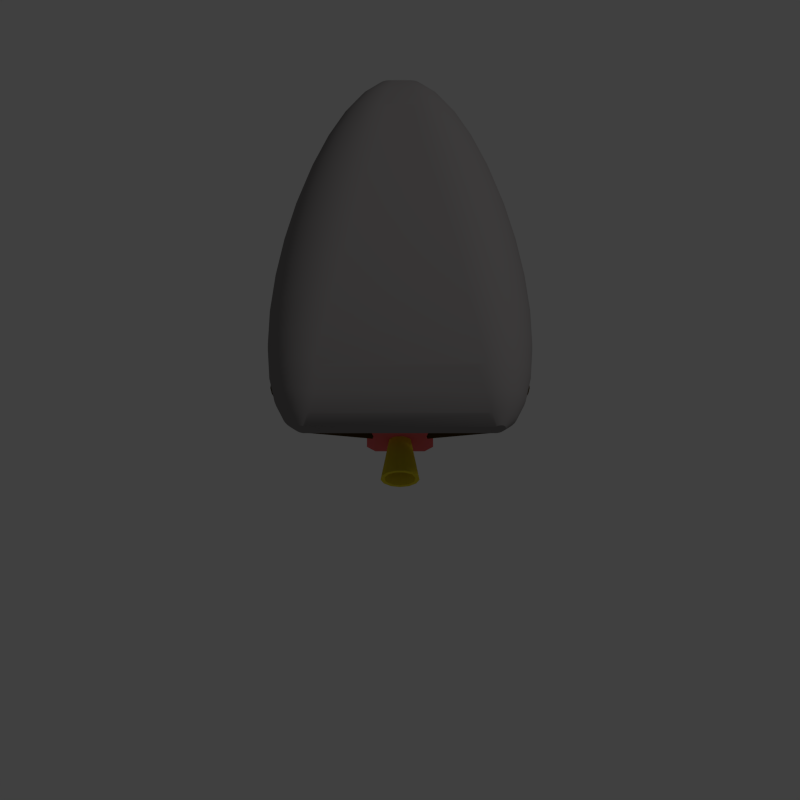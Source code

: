 # Source: blimpy.blend  (saved by Blender 2.76.0; exported with 4.5.12 LTS)
import bpy
from mathutils import Matrix  # noqa: F401  (used for matrix-valued properties, if any)

bpy.ops.wm.read_factory_settings(use_empty=True)
scene = bpy.context.scene
scene.name = 'Scene'

# ---- collections
col_collection_1 = bpy.data.collections.new('Collection 1'); scene.collection.children.link(col_collection_1)

# ---- materials (node trees are filled in below, after node groups)
mat_material_006 = bpy.data.materials.new('Material.006')
mat_material_006.alpha_threshold = 0.0
mat_material_006.use_transparent_shadow = False
mat_material_006.diffuse_color = (0.2529, 0.2385, 0.2385, 1.0)
mat_material_006.roughness = 0.5
mat_material_007 = bpy.data.materials.new('Material.007')
mat_material_007.alpha_threshold = 0.0
mat_material_007.use_transparent_shadow = False
mat_material_007.diffuse_color = (0.0578, 0.03388, 0.006852, 1.0)
mat_material_007.roughness = 0.5
mat_material_008 = bpy.data.materials.new('Material.008')
mat_material_008.alpha_threshold = 0.0
mat_material_008.use_transparent_shadow = False
mat_material_008.diffuse_color = (0.8, 0.1406, 0.1406, 1.0)
mat_material_008.roughness = 0.5
mat_material_009 = bpy.data.materials.new('Material.009')
mat_material_009.alpha_threshold = 0.0
mat_material_009.use_transparent_shadow = False
mat_material_009.diffuse_color = (0.8, 0.6591, 0.038, 1.0)
mat_material_009.roughness = 0.5

# ---- material node trees

# ---- world
world_world = bpy.data.worlds.new('World'); scene.world = world_world
world_world.color = (0.05088, 0.05088, 0.05088)
world_world.use_sun_shadow = False
world_world.sun_shadow_jitter_overblur = 0.0
world_world.cycles.sampling_method = 'MANUAL'
world_world.cycles.sample_map_resolution = 256

# ---- cameras
cam_camera = bpy.data.cameras.new('Camera')
cam_camera.type = 'ORTHO'
cam_camera.clip_end = 100.0
cam_camera.lens = 35.0
cam_camera.sensor_width = 32.0
cam_camera.sensor_height = 18.0
cam_camera.ortho_scale = 5.0
cam_camera.dof.focus_distance = 0.0
cam_camera.dof.aperture_fstop = 128.0

# ---- lights
light_lamp = bpy.data.lights.new('Lamp', 'SUN')
light_lamp.transmission_factor = 0.0
light_lamp.cutoff_distance = 30.0
light_lamp.angle = 0.1993
light_lamp.energy = 0.4
light_lamp.shadow_buffer_clip_start = 1.001
light_lamp.shadow_soft_size = 0.1
light_lamp.shadow_cascade_max_distance = 1000.0
light_lamp.cycles.use_multiple_importance_sampling = False

# ---- meshes
me_scampship = bpy.data.meshes.new('ScampShip')
me_scampship.from_pydata([(9.292, 2.683, -6.196), (10.75, 5.276, -10.08), (9.516, 2.493, -6.151), (8.942, 2.97, -6.254), (8.848, 3.047, -6.27), (12.12, 5.934, -4.33), (13.02, 7.387, -8.31), (12.03, 6.049, -4.28), (13.42, 6.824, -8.419), (12.56, 5.4, -4.561), (12.59, 5.362, -4.577), (12.7, 4.933, -4.766), (13.58, 6.186, -8.647), (12.63, 5.211, -4.652), (12.81, 4.539, -4.907), (12.3, 3.144, -5.528), (13.15, 5.07, -9.305), (12.58, 3.576, -5.316), (12.29, 3.135, -5.53), (12.23, 3.04, -5.552), (12.19, 2.965, -5.566), (11.16, 7.901, -8.757), (8.894, 6.345, -5.378), (9.019, 6.417, -5.307), (10.63, 7.593, -9.087), (9.698, 6.742, -4.809), (11.8, 7.97, -8.493), (9.567, 6.731, -4.878), (11.37, 6.48, -4.239), (12.76, 4.225, -5.079), (12.75, 4.166, -5.111), (12.74, 4.1, -5.131), (12.7, 3.865, -5.203), (13.48, 5.57, -8.958), (12.67, 3.703, -5.253), (12.6, 5.31, -4.611), (12.62, 5.253, -4.635), (11.3, 2.389, -5.785), (12.62, 4.762, -9.636), (11.41, 2.409, -5.762), (11.98, 4.693, -9.899), (12.07, 2.883, -5.595), (10.36, 5.839, -9.973), (8.493, 3.756, -6.306), (8.41, 3.907, -6.305), (8.804, 3.136, -6.274), (8.398, 4.041, -6.297), (10.2, 6.477, -9.746), (8.375, 4.288, -6.281), (8.269, 4.828, -6.145), (8.529, 5.802, -5.76), (10.38, 6.797, -4.443), (9.18, 6.511, -5.215), (9.26, 6.557, -5.163), (10.62, 6.733, -4.386), (11.12, 6.592, -4.263), (10.85, 2.295, -5.887), (10.48, 2.217, -5.959), (9.651, 2.423, -6.124), (8.428, 5.546, -5.909), (10.29, 7.093, -9.435), (8.44, 5.599, -5.891), (8.451, 5.688, -5.841), (8.405, 5.442, -5.943), (12.45, 7.789, -8.336), (11.25, 6.557, -4.231), (11.32, 4.874, -10.06), (9.576, 2.442, -6.139), (8.484, 5.737, -5.807), (9.287, 3.12, -14.18), (10.4, 4.5, -13.11), (9.2, 3.138, -14.23), (9.917, 4.983, -13.23), (8.552, 3.269, -14.55), (10.63, 2.036, -16.2), (12.46, 4.421, -15.25), (12.35, 4.07, -14.66), (10.68, 2.265, -16.71), (10.19, 3.366, -17.63), (11.53, 5.887, -16.21), (12.02, 5.405, -16.09), (9.487, 3.366, -18.0), (8.035, 3.366, -15.06), (9.589, 5.497, -13.57), (7.915, 3.366, -15.18), (10.52, 2.864, -17.35), (12.34, 4.89, -15.75), (10.57, 2.769, -17.3), (8.338, 3.366, -14.76), (7.938, 3.366, -17.97), (10.38, 6.478, -15.75), (8.117, 3.366, -18.01), (10.95, 6.264, -16.09), (8.841, 3.366, -18.11), (7.816, 3.366, -17.85), (9.9, 6.497, -15.25), (7.464, 3.366, -17.5), (7.335, 3.366, -16.99), (9.579, 6.317, -14.66), (10.98, 4.123, -13.23), (10.4, 2.624, -14.54), (11.55, 3.909, -13.57), (9.973, 2.901, -14.18), (10.29, 3.306, -17.6), (10.25, 3.366, -17.6), (10.6, 2.701, -17.21), (10.7, 2.5, -16.92), (10.69, 2.314, -16.82), (10.47, 2.55, -14.67), (10.44, 2.584, -14.59), (10.57, 2.131, -15.53), (12.03, 3.89, -14.07), (10.43, 2.599, -14.58), (7.448, 3.366, -16.0), (7.329, 3.366, -16.62), (9.47, 5.966, -14.07), (7.829, 3.366, -15.33), (8.646, 3.366, -18.14), (10.56, 2.147, -15.41), (10.51, 2.5, -14.79), (9.793, 3.098, -14.1), (9.38, 3.116, -14.17), (7.292, 3.366, -16.82), (-9.68, 7.414, -6.119), (-10.38, 9.991, -10.17), (-9.218, 7.565, -6.171), (-10.03, 7.28, -6.05), (-10.05, 11.73, -4.139), (-10.45, 13.2, -8.616), (-10.14, 11.74, -4.126), (-10.04, 11.72, -4.142), (-9.762, 13.11, -8.712), (-9.213, 11.62, -4.267), (-9.126, 11.58, -4.311), (-8.444, 11.23, -4.656), (-9.177, 12.79, -8.911), (-7.918, 10.5, -5.262), (-7.767, 9.855, -5.671), (-8.631, 11.68, -9.488), (-12.19, 11.51, -9.297), (-12.46, 9.647, -5.163), (-12.07, 12.14, -9.007), (-12.48, 9.529, -5.204), (-12.24, 10.49, -4.838), (-11.69, 12.67, -8.776), (-12.32, 10.39, -4.889), (-10.94, 11.58, -4.244), (-8.307, 11.07, -4.815), (-8.093, 10.81, -5.062), (-8.024, 10.72, -5.12), (-8.78, 12.29, -9.184), (-7.946, 10.62, -5.186), (-7.921, 9.016, -6.02), (-9.128, 10.52, -10.01), (-8.753, 11.06, -9.778), (-7.997, 8.895, -6.055), (-7.797, 9.723, -5.75), (-11.06, 10.08, -10.07), (-10.1, 7.286, -6.035), (-10.96, 7.368, -5.864), (-11.65, 10.4, -9.875), (-11.02, 7.405, -5.853), (-11.76, 7.878, -5.706), (-12.42, 9.263, -5.322), (-12.38, 9.058, -5.369), (-12.32, 8.74, -5.441), (-11.82, 11.09, -4.535), (-12.33, 10.33, -4.924), (-12.38, 10.08, -5.011), (-11.79, 11.11, -4.528), (-11.59, 11.25, -4.482), (-11.15, 11.51, -4.303), (-8.293, 8.424, -6.192), (-8.394, 8.229, -6.205), (-7.812, 9.661, -5.787), (-7.822, 9.618, -5.813), (-7.83, 9.571, -5.829), (-9.043, 7.666, -6.184), (-12.29, 8.635, -5.466), (-12.04, 10.91, -9.602), (-12.24, 8.555, -5.495), (-11.94, 8.142, -5.646), (-11.8, 7.943, -5.698), (-11.12, 13.05, -8.639), (-11.09, 11.54, -4.277), (-11.05, 11.56, -4.26), (-9.124, 7.595, -6.181), (-9.698, 10.15, -10.15), (-9.148, 7.588, -6.179), (-9.337, 3.279, -16.13), (-9.093, 3.274, -16.1), (-10.0, 9.006, -13.14), (-9.741, 3.287, -16.18), (-10.68, 8.958, -13.26), (-7.44, 3.366, -18.04), (-8.541, 10.33, -15.36), (-8.36, 10.06, -14.74), (-7.513, 3.366, -18.41), (-9.108, 3.366, -19.73), (-9.562, 10.6, -16.22), (-8.775, 3.366, -19.68), (-10.25, 10.55, -16.35), (-10.1, 3.366, -16.37), (-11.28, 9.035, -13.61), (-10.3, 3.366, -16.51), (-10.1, 3.365, -16.37), (-8.963, 10.52, -15.88), (-7.935, 3.366, -19.29), (-8.191, 3.366, -19.45), (-10.18, 3.366, -19.19), (-11.46, 10.13, -15.88), (-10.04, 3.366, -19.31), (-10.26, 3.234, -19.18), (-9.445, 3.366, -19.63), (-10.91, 10.39, -16.22), (-10.4, 3.033, -18.99), (-11.8, 9.817, -15.36), (-10.55, 2.797, -18.77), (-10.61, 2.744, -18.41), (-11.89, 9.5, -14.74), (-9.336, 9.172, -13.26), (-8.133, 3.366, -16.52), (-8.79, 9.43, -13.61), (-8.463, 3.366, -16.25), (-8.474, 3.366, -19.64), (-7.572, 3.366, -18.72), (-7.766, 3.366, -19.02), (-7.92, 3.366, -16.69), (-7.773, 3.366, -16.95), (-7.509, 3.366, -17.63), (-8.448, 9.741, -14.13), (-10.59, 2.954, -17.29), (-11.71, 9.225, -14.13), (-10.63, 2.81, -17.75), (-10.43, 3.311, -16.75), (-9.743, 3.366, -19.55), (-7.562, 3.366, -17.32), (-8.505, 3.366, -16.23), (-8.854, 3.311, -16.16), (-10.67, 2.699, -18.11), (-10.41, 3.366, -16.67), (8.942, -2.97, -6.254), (10.75, -5.276, -10.08), (8.848, -3.047, -6.27), (9.292, -2.683, -6.196), (9.516, -2.493, -6.151), (13.02, -7.387, -8.31), (12.12, -5.934, -4.33), (12.03, -6.049, -4.28), (13.42, -6.824, -8.419), (12.56, -5.4, -4.561), (12.59, -5.362, -4.577), (12.7, -4.933, -4.766), (13.58, -6.186, -8.647), (12.81, -4.539, -4.907), (12.63, -5.211, -4.652), (13.15, -5.07, -9.305), (12.29, -3.135, -5.53), (12.3, -3.144, -5.528), (12.23, -3.04, -5.552), (12.19, -2.965, -5.566), (12.58, -3.576, -5.316), (8.894, -6.345, -5.378), (11.16, -7.901, -8.757), (9.019, -6.417, -5.307), (10.63, -7.593, -9.087), (9.698, -6.742, -4.809), (9.567, -6.731, -4.878), (11.8, -7.97, -8.493), (11.37, -6.48, -4.239), (12.74, -4.1, -5.131), (12.7, -3.865, -5.203), (12.75, -4.166, -5.111), (12.76, -4.225, -5.079), (13.48, -5.57, -8.958), (12.67, -3.703, -5.253), (12.62, -5.253, -4.635), (12.6, -5.31, -4.611), (12.62, -4.762, -9.636), (11.3, -2.389, -5.785), (11.41, -2.409, -5.762), (11.98, -4.693, -9.899), (12.07, -2.883, -5.595), (8.493, -3.756, -6.306), (10.36, -5.839, -9.973), (8.41, -3.907, -6.305), (8.804, -3.136, -6.274), (8.398, -4.041, -6.297), (10.2, -6.477, -9.746), (8.375, -4.288, -6.281), (8.269, -4.828, -6.145), (8.529, -5.802, -5.76), (10.38, -6.797, -4.443), (9.26, -6.557, -5.163), (9.18, -6.511, -5.215), (10.62, -6.733, -4.386), (11.12, -6.592, -4.263), (10.85, -2.295, -5.887), (10.48, -2.217, -5.959), (9.651, -2.423, -6.124), (10.29, -7.093, -9.435), (8.428, -5.546, -5.909), (8.44, -5.599, -5.891), (8.451, -5.688, -5.841), (8.405, -5.442, -5.943), (12.45, -7.789, -8.336), (11.25, -6.557, -4.231), (11.32, -4.874, -10.06), (9.576, -2.442, -6.139), (8.484, -5.737, -5.807), (9.287, -3.12, -14.18), (9.2, -3.138, -14.23), (10.4, -4.5, -13.11), (9.917, -4.983, -13.23), (8.552, -3.269, -14.55), (12.46, -4.421, -15.25), (10.63, -2.036, -16.2), (12.35, -4.07, -14.66), (10.68, -2.265, -16.71), (11.53, -5.887, -16.21), (10.19, -3.366, -17.63), (12.02, -5.405, -16.09), (9.487, -3.366, -18.0), (8.035, -3.366, -15.06), (7.915, -3.366, -15.18), (9.589, -5.497, -13.57), (10.52, -2.864, -17.35), (10.57, -2.769, -17.3), (12.34, -4.89, -15.75), (8.338, -3.366, -14.76), (7.938, -3.366, -17.97), (8.117, -3.366, -18.01), (10.38, -6.478, -15.75), (10.95, -6.264, -16.09), (8.841, -3.366, -18.11), (7.816, -3.366, -17.85), (9.9, -6.497, -15.25), (7.464, -3.366, -17.5), (7.335, -3.366, -16.99), (9.579, -6.317, -14.66), (10.4, -2.624, -14.54), (10.98, -4.123, -13.23), (11.55, -3.909, -13.57), (9.973, -2.901, -14.18), (10.29, -3.306, -17.6), (10.25, -3.366, -17.6), (10.7, -2.5, -16.92), (10.69, -2.314, -16.82), (10.6, -2.701, -17.21), (10.47, -2.55, -14.67), (10.44, -2.584, -14.59), (10.57, -2.131, -15.53), (12.03, -3.89, -14.07), (10.43, -2.599, -14.58), (7.448, -3.366, -16.0), (7.329, -3.366, -16.62), (9.47, -5.966, -14.07), (7.829, -3.366, -15.33), (8.646, -3.366, -18.14), (10.56, -2.147, -15.41), (10.51, -2.5, -14.79), (9.793, -3.098, -14.1), (9.38, -3.116, -14.17), (7.292, -3.366, -16.82), (-9.68, -7.414, -6.119), (-10.38, -9.991, -10.17), (-10.03, -7.28, -6.05), (-9.218, -7.565, -6.171), (-10.45, -13.2, -8.616), (-10.05, -11.73, -4.139), (-10.14, -11.74, -4.126), (-10.04, -11.72, -4.142), (-9.762, -13.11, -8.712), (-9.213, -11.62, -4.267), (-9.126, -11.58, -4.311), (-9.177, -12.79, -8.911), (-8.444, -11.23, -4.656), (-7.918, -10.5, -5.262), (-8.631, -11.68, -9.488), (-7.767, -9.855, -5.671), (-12.19, -11.51, -9.297), (-12.46, -9.647, -5.163), (-12.48, -9.529, -5.204), (-12.07, -12.14, -9.007), (-12.24, -10.49, -4.838), (-12.32, -10.39, -4.889), (-11.69, -12.67, -8.776), (-10.94, -11.58, -4.244), (-8.093, -10.81, -5.062), (-8.024, -10.72, -5.12), (-8.307, -11.07, -4.815), (-8.78, -12.29, -9.184), (-7.946, -10.62, -5.186), (-7.921, -9.016, -6.02), (-9.128, -10.52, -10.01), (-7.997, -8.895, -6.055), (-8.753, -11.06, -9.778), (-7.797, -9.723, -5.75), (-11.06, -10.08, -10.07), (-10.96, -7.368, -5.864), (-10.1, -7.286, -6.035), (-11.65, -10.4, -9.875), (-11.02, -7.405, -5.853), (-11.76, -7.878, -5.706), (-12.42, -9.263, -5.322), (-12.38, -9.058, -5.369), (-12.32, -8.74, -5.441), (-11.82, -11.09, -4.535), (-12.33, -10.33, -4.924), (-12.38, -10.08, -5.011), (-11.79, -11.11, -4.528), (-11.59, -11.25, -4.482), (-11.15, -11.51, -4.303), (-8.293, -8.424, -6.192), (-8.394, -8.229, -6.205), (-7.812, -9.661, -5.787), (-7.83, -9.571, -5.829), (-7.822, -9.618, -5.813), (-9.043, -7.666, -6.184), (-12.29, -8.635, -5.466), (-12.24, -8.555, -5.495), (-12.04, -10.91, -9.602), (-11.94, -8.142, -5.646), (-11.8, -7.943, -5.698), (-11.09, -11.54, -4.277), (-11.12, -13.05, -8.639), (-11.05, -11.56, -4.26), (-9.124, -7.595, -6.181), (-9.698, -10.15, -10.15), (-9.148, -7.588, -6.179), (-9.337, -3.279, -16.13), (-10.0, -9.006, -13.14), (-9.093, -3.274, -16.1), (-9.741, -3.287, -16.18), (-10.68, -8.958, -13.26), (-8.541, -10.33, -15.36), (-7.44, -3.366, -18.04), (-8.36, -10.06, -14.74), (-7.513, -3.366, -18.41), (-9.562, -10.6, -16.22), (-9.108, -3.366, -19.73), (-8.775, -3.366, -19.68), (-10.25, -10.55, -16.35), (-10.1, -3.366, -16.37), (-11.28, -9.035, -13.61), (-10.1, -3.365, -16.37), (-10.3, -3.366, -16.51), (-8.963, -10.52, -15.88), (-8.191, -3.366, -19.45), (-7.935, -3.366, -19.29), (-10.18, -3.366, -19.19), (-11.46, -10.13, -15.88), (-10.26, -3.234, -19.18), (-10.04, -3.366, -19.31), (-9.445, -3.366, -19.63), (-10.91, -10.39, -16.22), (-10.4, -3.033, -18.99), (-11.8, -9.817, -15.36), (-10.55, -2.797, -18.77), (-10.61, -2.744, -18.41), (-11.89, -9.5, -14.74), (-9.336, -9.172, -13.26), (-8.133, -3.366, -16.52), (-8.463, -3.366, -16.25), (-8.79, -9.43, -13.61), (-8.474, -3.366, -19.64), (-7.572, -3.366, -18.72), (-7.766, -3.366, -19.02), (-7.92, -3.366, -16.69), (-7.773, -3.366, -16.95), (-7.509, -3.366, -17.63), (-8.448, -9.741, -14.13), (-10.59, -2.954, -17.29), (-10.63, -2.81, -17.75), (-11.71, -9.225, -14.13), (-10.43, -3.311, -16.75), (-9.743, -3.366, -19.55), (-7.562, -3.366, -17.32), (-8.505, -3.366, -16.23), (-8.854, -3.311, -16.16), (-10.67, -2.699, -18.11), (-10.41, -3.366, -16.67), (-10.62, -0.5344, -19.95), (-14.77, 1.809e-15, -21.3), (-10.61, 1.299e-15, -20.08), (-14.79, -0.9294, -21.07), (-15.11, 0.4786, -17.37), (-10.81, -0.2752, -17.82), (-10.81, 0.2752, -17.82), (-15.11, -0.4786, -17.37), (-10.62, 0.5344, -19.95), (-14.79, 0.9294, -21.07), (-14.92, -1.985, -19.55), (-10.74, -1.075, -18.53), (-15.0, -1.87, -18.6), (-10.7, -1.142, -19.08), (-14.92, 1.985, -19.55), (-10.74, 1.075, -18.53), (-10.7, 1.142, -19.08), (-15.0, 1.87, -18.6), (-14.89, 1.455, -19.97), (-14.96, 1.584, -19.08), (-14.83, 0.865, -20.65), (-14.84, 1.646, -20.44), (-14.8, 1.813e-15, -20.9), (-14.83, -0.865, -20.65), (-14.84, -1.646, -20.44), (-14.89, -1.455, -19.97), (-15.03, 1.209, -18.26), (-15.07, 1.326, -17.82), (-15.08, 0.4508, -17.78), (-15.08, -0.4508, -17.78), (-15.07, -1.326, -17.82), (-15.03, -1.209, -18.26), (-14.96, -1.584, -19.08), (-10.78, -0.7626, -18.08), (-10.65, -0.9464, -19.59), (-10.65, 0.9464, -19.59), (-10.78, 0.7626, -18.08), (-10.64, -0.4974, -19.71), (-10.63, 1.302e-15, -19.85), (-10.79, 0.2592, -18.06), (-10.79, -0.2592, -18.06), (-10.64, 0.4974, -19.71), (-10.68, -0.8369, -19.32), (-10.72, -0.9106, -18.81), (-10.68, 0.8369, -19.32), (-10.72, 0.9106, -18.81), (-10.76, -0.6953, -18.34), (-10.76, 0.6953, -18.34), (10.49, 2.5, -14.57), (10.49, -2.5, -14.57), (10.93, 2.5, -19.55), (10.93, -2.5, -19.55), (9.669, 2.933, -13.78), (10.43, 3.366, -19.6), (-9.993, 3.366, -21.38), (-10.43, 3.366, -16.4), (-10.49, 2.5, -21.43), (-9.669, 2.933, -22.22), (-9.918, 2.5, -22.25), (-10.49, -2.5, -21.43), (-10.93, -2.5, -16.45), (-9.993, -3.366, -21.38), (-10.43, -3.366, -16.4), (-9.669, -2.933, -22.22), (-10.26, 2.933, -15.52), (10.5, 2.5, -20.46), (10.5, -2.5, -20.46), (10.26, -2.933, -20.48), (10.43, -3.366, -19.6), (9.669, -2.933, -13.78), (-10.93, 2.5, -16.45), (-10.26, -2.933, -15.52), (-10.5, -2.5, -15.54), (-9.918, -2.5, -22.25), (10.26, 2.933, -20.48), (9.918, 2.5, -13.75), (9.918, -2.5, -13.75), (-10.5, 2.5, -15.54), (-20.3, -9.905, -0.7157), (-20.26, -10.05, -0.7317), (-20.34, -9.764, -0.6684), (-10.96, 12.07, 3.789), (-6.948, 12.44, 3.197), (-10.79, 12.74, 2.832), (4.236, 3.944, 6.847), (4.581, 5.325, 6.697), (6.123e-16, 5.0, 7.0), (-8.288, 7.066, -6.395), (-11.98, 7.986, -5.663), (-7.659, 9.59, 5.842), (-3.263, 9.961, 5.539), (-7.378, 10.71, 5.174), (0.6888, -7.763, 6.395), (4.91, -6.646, 6.255), (4.581, -5.325, 6.697), (9.437, -7.545, -4.279), (9.197, -6.581, -5.174), (12.78, -5.244, -4.582), (-15.14, -8.775, -4.684), (-14.91, -9.72, -4.582), (-17.47, -10.11, -3.424), (15.81, -3.896, -3.789), (15.98, -4.602, -3.134), (12.99, -6.097, -3.789), (15.81, 3.896, -3.789), (17.99, 1.982, -3.197), (15.6, 3.073, -4.279), (-17.47, -10.11, 3.424), (-14.91, -9.72, 4.582), (-15.14, -8.775, 4.684), (12.99, 6.097, -3.789), (12.78, 5.244, -4.582), (-14.48, -11.45, -3.789), (-10.96, -12.07, -3.789), (-14.3, -12.15, -3.134), (-19.49, -9.395, -2.116), (-17.82, -8.694, -3.424), (-19.38, -9.832, -2.163), (-20.26, -10.05, 0.7317), (-20.19, -10.34, 0.6684), (-20.23, -10.2, 0.7157), (-19.07, -11.07, 1.75), (-17.3, -10.78, 3.197), (-19.17, -10.69, 1.976), (15.38, -2.169, -4.582), (15.14, -1.225, -4.684), (-2.802, -11.81, -3.424), (-2.661, -12.37, -2.116), (-6.816, -12.97, -1.976), (13.16, -6.773, -2.832), (9.628, -8.307, -3.197), (-20.23, -10.2, -0.7157), (-20.19, -10.34, -0.6684), (-7.378, -10.71, 5.174), (-3.263, -9.961, 5.539), (-7.659, -9.59, 5.842), (-19.07, 11.07, 1.75), (-17.15, 11.4, 2.832), (-18.99, 11.39, 1.447), (-7.966, 8.356, -6.255), (-11.98, -7.986, -5.663), (-15.14, 8.775, -4.684), (4.236, -3.944, -6.847), (6.123e-16, 5.0, -7.0), (4.236, 3.944, -6.847), (-6.123e-16, -5.0, -7.0), (-8.288, -7.066, -6.395), (-4.236, -6.056, -6.847), (-7.966, -8.356, -6.255), (-17.82, 8.694, 3.424), (-15.14, 8.775, 4.684), (-17.65, 9.4, 3.5), (-3.892, -7.438, -6.697), (18.45, 3.83, -1.082), (19.88, 2.164, -0.6684), (18.38, 3.541, -1.75), (4.236, -3.944, 6.847), (-6.123e-16, -5.0, 7.0), (15.38, 2.169, -4.582), (15.98, -4.602, 3.134), (18.14, -2.596, 2.832), (15.81, -3.896, 3.789), (17.99, 1.982, 3.197), (19.59, 1.022, 1.976), (18.14, 2.596, 2.832), (1.684, -11.75, 0.7317), (5.884, -10.55, 0.7157), (5.812, -10.26, 2.116), (5.467, -8.881, 4.582), (9.437, -7.545, 4.279), (9.197, -6.581, 5.174), (-19.59, -8.978, 1.976), (-19.49, 9.395, 2.116), (-19.59, 8.978, 1.976), (-19.49, -9.395, 2.116), (-17.47, 10.11, 3.424), (-14.91, 9.72, 4.582), (-17.3, 10.78, 3.197), (-19.59, -8.978, -1.976), (-11.69, -9.129, 5.539), (-11.98, -7.986, 5.663), (0.9954, -8.992, 5.663), (17.82, 1.306, -3.424), (13.16, 6.773, 2.832), (16.22, 5.547, 1.447), (13.28, 7.24, 1.75), (-20.13, -10.58, 0.4896), (-18.99, -11.39, 1.447), (-20.16, -10.47, 0.592), (-14.68, 10.62, -4.279), (-20.16, -10.47, -0.592), (-18.99, -11.39, -1.447), (-20.13, -10.58, -0.4896), (4.581, -5.325, -6.697), (4.91, -6.646, -6.255), (0.6888, -7.763, -6.395), (-19.38, -9.832, 2.163), (16.12, -5.16, -2.342), (-3.892, -7.438, 6.697), (0.3521, -6.412, 6.847), (-2.589, -12.66, -0.7157), (-3.892, 7.438, -6.697), (-4.236, 6.056, -6.847), (9.759, 8.835, -1.976), (13.34, 7.479, -0.592), (13.28, 7.24, -1.75), (19.83, 1.986, -1.082), (19.77, 1.728, -1.447), (17.82, 1.306, 3.424), (15.38, 2.169, 4.582), (-11.42, -10.22, 5.174), (-3.005, -10.99, 4.582), (1.258, -10.05, 4.684), (-10.96, -12.07, 3.789), (-11.17, -11.22, 4.582), (-10.79, -12.74, -2.832), (-20.09, -10.76, 0.07648), (-18.86, -11.92, 0.2261), (-20.1, -10.73, 0.2261), (-7.659, -9.59, -5.842), (-17.65, 9.4, -3.5), (-17.82, 8.694, -3.424), (-11.42, 10.22, 5.174), (-14.68, 10.62, 4.279), (-11.17, 11.22, 4.582), (-20.3, -9.905, 0.7157), (-20.34, -9.764, 0.6684), (-3.005, 10.99, 4.582), (-19.27, -10.27, 2.116), (-17.65, -9.4, 3.5), (-8.288, 7.066, 6.395), (-4.236, -6.056, 6.847), (-4.236, 6.056, 6.847), (-8.288, -7.066, 6.395), (-7.966, -8.356, 6.255), (-3.563, 8.758, 6.255), (-16.91, -12.34, 1.75), (-14.06, -13.1, 1.447), (-14.16, -12.71, 2.342), (0.3521, 6.412, -6.847), (0.6888, 7.763, 6.395), (0.9954, 8.992, 5.663), (-7.659, 9.59, -5.842), (-15.38, -7.831, -4.582), (-7.378, 10.71, -5.174), (-17.65, -9.4, -3.5), (-3.563, -8.758, -6.255), (-20.34, 9.764, -0.6684), (-20.19, 10.34, -0.6684), (-20.26, 10.05, -0.7317), (5.671, -9.697, -3.424), (9.759, -8.835, -1.976), (5.812, -10.26, -2.116), (5.21, -7.849, -5.539), (0.9954, -8.992, -5.663), (-14.68, -10.62, -4.279), (1.611, -11.46, -2.163), (0.3521, -6.412, -6.847), (20.37, 0.3648, -0.592), (19.69, 1.402, -1.75), (18.38, -3.541, -1.75), (9.759, 8.835, 1.976), (9.826, 9.104, 0.6684), (5.884, 10.55, 0.7157), (-7.966, 8.356, 6.255), (-11.69, 9.129, 5.539), (5.467, 8.881, 4.582), (5.671, 9.697, 3.424), (1.258, 10.05, 4.684), (0.3521, 6.412, 6.847), (12.26, -3.156, 5.539), (15.14, -1.225, 4.684), (11.98, -2.014, 5.663), (19.49, -0.6047, 2.116), (19.49, 0.6047, 2.116), (19.59, -1.022, 1.976), (20.42, -0.5623, 0.3658), (20.43, 0.6227, 0.2261), (20.42, 0.5623, 0.3658), (20.43, -0.6227, 0.2261), (18.38, -3.541, 1.75), (19.83, -1.986, 1.082), (19.77, -1.728, 1.447), (17.99, -1.982, 3.197), (17.82, -1.306, 3.424), (1.611, -11.46, 2.163), (18.45, -3.83, 1.082), (19.9, -2.256, 0.2261), (19.88, -2.164, 0.6684), (16.22, -5.547, -1.447), (13.28, -7.24, -1.75), (12.78, -5.244, 4.582), (12.53, -4.249, 5.174), (-10.79, -12.74, 2.832), (-6.948, -12.44, 3.197), (5.21, -7.849, 5.539), (-2.589, -12.66, 0.7157), (-2.661, -12.37, 2.116), (-2.802, -11.81, 3.424), (5.884, -10.55, -0.7157), (1.684, -11.75, -0.7317), (9.628, -8.307, 3.197), (13.16, -6.773, 2.832), (-14.02, -13.3, 0.4896), (-10.61, -13.45, 0.592), (-10.67, -13.21, 1.75), (-7.138, -11.68, 4.279), (-14.68, -10.62, 4.279), (-19.27, 10.27, 2.116), (-14.3, -12.15, 3.134), (-17.02, -11.92, 2.342), (-16.84, -12.63, 1.082), (-20.11, -10.67, -0.3658), (-18.93, -11.65, -1.082), (-20.1, -10.73, -0.2261), (-19.27, -10.27, -2.116), (-19.49, 9.395, -2.116), (-19.59, 8.978, -1.976), (-10.96, 12.07, -3.789), (-6.948, 12.44, -3.197), (-7.138, 11.68, -4.279), (-20.3, 9.905, -0.7157), (15.98, 4.602, 3.134), (16.12, 5.16, 2.342), (12.99, 6.097, 3.789), (4.91, 6.646, 6.255), (-19.38, 9.832, 2.163), (-11.98, 7.986, 5.663), (-3.563, -8.758, 6.255), (-10.79, 12.74, -2.832), (-6.816, 12.97, -1.976), (20.44, -0.6535, 0.07648), (20.44, 0.6535, -0.07648), (20.44, 0.6535, 0.07648), (20.44, -0.6535, -0.07648), (-14.91, 9.72, -4.582), (-17.3, -10.78, -3.197), (-18.99, 11.39, -1.447), (-17.15, 11.4, -2.832), (-19.07, 11.07, -1.75), (-19.17, 10.69, -1.976), (-17.3, 10.78, -3.197), (-19.27, 10.27, -2.116), (-3.263, -9.961, -5.539), (-7.378, -10.71, -5.174), (-6.749, -13.24, 0.6684), (-7.138, -11.68, -4.279), (-3.005, -10.99, -4.582), (-6.948, -12.44, -3.197), (-20.09, -10.76, -0.07648), (-18.86, -11.92, -0.2261), (8.288, -2.934, -6.395), (11.98, -2.014, -5.663), (19.83, -1.986, -1.082), (19.88, -2.164, -0.6684), (15.14, 1.225, -4.684), (11.98, 2.014, -5.663), (17.82, -1.306, -3.424), (16.22, 5.547, -1.447), (16.12, 5.16, -2.342), (15.98, 4.602, -3.134), (19.88, 2.164, 0.6684), (19.9, 2.256, 0.2261), (18.45, 3.83, 1.082), (16.22, -5.547, 1.447), (8.288, -2.934, 6.395), (8.288, 2.934, 6.395), (13.34, -7.479, -0.592), (18.28, -3.124, 2.342), (19.69, 1.402, 1.75), (19.77, 1.728, 1.447), (9.759, -8.835, 1.976), (13.34, -7.479, 0.592), (13.28, -7.24, 1.75), (16.27, -5.744, -0.4896), (17.99, -1.982, -3.197), (15.6, -3.073, -4.279), (5.671, -9.697, 3.424), (8.917, -5.457, 5.842), (1.467, -10.88, 3.5), (9.826, -9.104, -0.6684), (9.826, -9.104, 0.6684), (-14.48, -11.45, 3.789), (-14.16, -12.71, -2.342), (-17.02, -11.92, -2.342), (-16.84, -12.63, -1.082), (-18.88, -11.83, -0.6684), (-20.16, 10.47, -0.592), (-20.37, -9.635, -0.592), (-20.37, 9.635, -0.592), (-20.4, -9.525, -0.4896), (-20.4, 9.525, -0.4896), (1.611, 11.46, -2.163), (5.671, 9.697, -3.424), (1.467, 10.88, -3.5), (-3.892, 7.438, 6.697), (-7.138, 11.68, 4.279), (-14.48, 11.45, 3.789), (8.917, 5.457, 5.842), (-10.61, 13.45, -0.592), (-6.749, 13.24, -0.6684), (-10.67, 13.21, -1.75), (-2.589, 12.66, -0.7157), (-2.661, 12.37, -2.116), (13.34, 7.479, 0.592), (15.6, 3.073, 4.279), (15.81, 3.896, 3.789), (5.21, 7.849, 5.539), (8.609, -4.224, 6.255), (-14.48, 11.45, -3.789), (-6.816, 12.97, 1.976), (-6.749, 13.24, 0.6684), (-10.67, 13.21, 1.75), (-15.38, 7.831, -4.582), (-20.43, 9.377, -0.2261), (-20.19, 10.34, 0.6684), (-20.43, 9.377, 0.2261), (-14.3, 12.15, -3.134), (-20.43, -9.377, 0.2261), (-20.43, -9.377, -0.2261), (-20.44, -9.346, -0.07648), (-20.44, 9.346, -0.07648), (-19.38, 9.832, -2.163), (-6.749, -13.24, -0.6684), (-10.67, -13.21, -1.75), (9.197, 6.581, -5.174), (5.21, 7.849, -5.539), (8.288, 2.934, -6.395), (4.581, 5.325, -6.697), (13.16, 6.773, -2.832), (19.9, 2.256, -0.2261), (20.43, 0.6227, -0.2261), (20.42, 0.5623, -0.3658), (20.4, 0.4751, -0.4896), (18.45, -3.83, -1.082), (12.99, -6.097, 3.789), (12.26, 3.156, 5.539), (8.609, 4.224, 6.255), (11.98, 2.014, 5.663), (15.38, -2.169, 4.582), (15.6, -3.073, 4.279), (19.69, -1.402, 1.75), (16.12, -5.16, 2.342), (20.4, -0.4751, 0.4896), (20.4, 0.4751, 0.4896), (16.27, 5.744, 0.4896), (18.38, 3.541, 1.75), (1.258, -10.05, -4.684), (1.467, -10.88, -3.5), (-14.06, -13.1, -1.447), (-16.8, -12.78, 0.3658), (-16.8, -12.78, -0.3658), (-14.02, -13.3, -0.4896), (-20.11, -10.67, 0.3658), (-18.93, -11.65, 1.082), (-19.17, -10.69, -1.976), (-20.34, 9.764, 0.6684), (-3.263, 9.961, -5.539), (-3.563, 8.758, -6.255), (-15.38, 7.831, 4.582), (-17.82, -8.694, 3.424), (9.197, 6.581, 5.174), (12.78, 5.244, 4.582), (9.437, 7.545, 4.279), (1.684, 11.75, -0.7317), (9.826, 9.104, -0.6684), (18.49, 3.978, 0.3658), (5.884, 10.55, -0.7157), (16.27, 5.744, -0.4896), (-2.802, 11.81, 3.424), (1.467, 10.88, 3.5), (-2.661, 12.37, 2.116), (19.83, 1.986, 1.082), (-20.16, 10.47, 0.592), (-17.47, 10.11, -3.424), (-20.44, 9.346, 0.07648), (-20.23, 10.2, -0.7157), (-20.44, -9.346, 0.07648), (0.6888, 7.763, -6.395), (18.28, 3.124, -2.342), (18.14, 2.596, -2.832), (20.43, -0.6227, -0.2261), (15.14, 1.225, 4.684), (16.27, -5.744, 0.4896), (18.49, -3.978, 0.3658), (5.467, -8.881, -4.582), (18.28, -3.124, -2.342), (-6.816, -12.97, 1.976), (-18.88, -11.83, 0.6684), (-16.91, -12.34, -1.75), (-19.07, -11.07, -1.75), (-17.15, -11.4, -2.832), (-20.42, -9.438, 0.3658), (-14.3, 12.15, 3.134), (-14.16, 12.71, 2.342), (-16.91, 12.34, 1.75), (-20.37, -9.635, 0.592), (-20.37, 9.635, 0.592), (-14.06, 13.1, 1.447), (-3.005, 10.99, -4.582), (-2.802, 11.81, -3.424), (-15.38, -7.831, 4.582), (5.812, 10.26, 2.116), (1.611, 11.46, 2.163), (9.628, 8.307, 3.197), (9.437, 7.545, -4.279), (5.467, 8.881, -4.582), (5.812, 10.26, -2.116), (12.53, 4.249, 5.174), (1.684, 11.75, 0.7317), (-2.589, 12.66, 0.7157), (-14.02, 13.3, -0.4896), (-20.42, -9.438, -0.3658), (-20.42, 9.438, -0.3658), (-16.84, 12.63, 1.082), (-18.93, 11.65, 1.082), (-10.61, -13.45, -0.592), (4.91, 6.646, -6.255), (1.258, 10.05, -4.684), (0.9954, 8.992, -5.663), (20.42, -0.5623, -0.3658), (19.59, 1.022, -1.976), (20.4, -0.4751, -0.4896), (19.77, -1.728, -1.447), (18.49, -3.978, -0.3658), (19.9, -2.256, -0.2261), (20.37, -0.3648, 0.592), (20.34, -0.2362, 0.6684), (20.37, 0.3648, 0.592), (18.49, 3.978, -0.3658), (19.69, -1.402, -1.75), (18.14, -2.596, -2.832), (-17.15, -11.4, 2.832), (-16.8, 12.78, -0.3658), (-16.84, 12.63, -1.082), (-20.1, 10.73, -0.2261), (-18.88, 11.83, -0.6684), (-18.93, 11.65, -1.082), (-20.4, 9.525, 0.4896), (-20.42, 9.438, 0.3658), (-20.4, -9.525, 0.4896), (-17.02, 11.92, -2.342), (-17.02, 11.92, 2.342), (9.628, 8.307, -3.197), (-14.16, 12.71, -2.342), (-14.06, 13.1, -1.447), (-14.02, 13.3, 0.4896), (-16.8, 12.78, 0.3658), (20.34, -0.2362, -0.6684), (20.34, 0.2362, -0.6684), (19.59, -1.022, -1.976), (19.49, 0.6047, -2.116), (19.49, -0.6047, -2.116), (20.34, 0.2362, 0.6684), (-20.13, 10.58, -0.4896), (-20.13, 10.58, 0.4896), (-20.11, 10.67, 0.3658), (-19.17, 10.69, 1.976), (-20.3, 9.905, 0.7157), (-20.11, 10.67, -0.3658), (-10.61, 13.45, 0.592), (20.37, -0.3648, -0.592), (18.28, 3.124, 2.342), (-18.86, 11.92, -0.2261), (-18.86, 11.92, 0.2261), (-18.88, 11.83, 0.6684), (-16.91, 12.34, -1.75), (-20.26, 10.05, 0.7317), (-20.1, 10.73, 0.2261), (-20.09, 10.76, 0.07648), (-20.23, 10.2, 0.7157), (-20.09, 10.76, -0.07648), (-11.09, -11.54, -4.277), (-11.05, -11.56, -4.26), (-20.19, 10.34, 0.6684), (-20.16, 10.47, 0.592), (-20.1, -10.73, 0.2261), (-20.11, -10.67, 0.3658), (12.81, 4.539, -4.907), (12.76, 4.225, -5.079), (-9.68, 7.414, -6.119), (-9.218, 7.565, -6.171), (-7.767, 9.855, -5.671), (-7.797, 9.723, -5.75), (8.552, 3.269, -14.55), (8.338, 3.366, -14.76), (-20.13, 10.58, -0.4896), (-20.11, 10.67, -0.3658), (-14.79, 0.9294, -21.07), (-14.84, 1.646, -20.44), (-20.13, -10.58, 0.4896), (-20.26, 10.05, -0.7317), (-20.3, 9.905, -0.7157), (-20.16, -10.47, 0.592), (-15.11, 0.4786, -17.37), (-15.11, -0.4786, -17.37), (8.552, -3.269, -14.55), (8.338, -3.366, -14.76), (-10.45, -13.2, -8.616), (9.917, 4.983, -13.23), (-12.24, 10.49, -4.838), (-11.82, 11.09, -4.535), (9.793, -3.098, -14.1), (9.793, -3.098, -14.1), (9.38, -3.116, -14.17), (-20.26, -10.05, 0.7317), (-20.23, -10.2, 0.7157), (10.19, -3.366, -17.63), (10.25, -3.366, -17.6), (10.25, -3.366, -17.6), (-12.24, 8.555, -5.495), (-11.94, 8.142, -5.646), (13.02, -7.387, -8.31), (9.292, 2.683, -6.196), (9.516, 2.493, -6.151), (10.5, 2.5, -20.46), (10.5, -2.5, -20.46), (8.942, -2.97, -6.254), (8.848, -3.047, -6.27), (9.292, -2.683, -6.196), (9.516, -2.493, -6.151), (12.58, 3.576, -5.316), (12.67, 3.703, -5.253), (10.75, -5.276, -10.08), (11.32, -4.874, -10.06), (12.12, 5.934, -4.33), (12.56, 5.4, -4.561), (9.019, -6.417, -5.307), (9.18, -6.511, -5.215), (-10.43, -3.366, -16.4), (-10.26, -2.933, -15.52), (-10.26, -2.933, -15.52), (8.942, 2.97, -6.254), (-9.128, 10.52, -10.01), (-9.698, 10.15, -10.15), (11.53, -5.887, -16.21), (10.95, -6.264, -16.09), (-10.74, 1.075, -18.53), (-10.78, 0.7626, -18.08), (-10.03, 7.28, -6.05), (9.567, -6.731, -4.878), (9.26, -6.557, -5.163), (9.698, 6.742, -4.809), (10.38, 6.797, -4.443), (-12.32, -10.39, -4.889), (-12.33, -10.33, -4.924), (10.56, -2.147, -15.41), (10.51, -2.5, -14.79), (-15.03, 1.209, -18.26), (-15.03, 1.209, -18.26), (-10.76, 0.6953, -18.34), (-10.76, 0.6953, -18.34), (-7.918, -10.5, -5.262), (-7.946, -10.62, -5.186), (8.428, -5.546, -5.909), (8.405, -5.442, -5.943), (-12.29, -8.635, -5.466), (-12.24, -8.555, -5.495), (9.669, -2.933, -13.78), (9.669, -2.933, -13.78), (-10.26, 2.933, -15.52), (-10.26, 2.933, -15.52), (-10.5, 2.5, -15.54), (-10.81, -0.2752, -17.82), (-10.81, 0.2752, -17.82), (-12.24, -10.49, -4.838), (-11.82, -11.09, -4.535), (9.698, -6.742, -4.809), (10.38, -6.797, -4.443), (-9.337, 3.279, -16.13), (-9.741, 3.287, -16.18), (9.576, 2.442, -6.139), (-7.918, 10.5, -5.262), (-7.946, 10.62, -5.186), (12.45, -7.789, -8.336), (12.12, -5.934, -4.33), (12.03, -6.049, -4.28), (9.2, -3.138, -14.23), (9.567, 6.731, -4.878), (9.26, 6.557, -5.163), (-14.96, 1.584, -19.08), (-14.96, 1.584, -19.08), (-10.72, 0.9106, -18.81), (-10.72, 0.9106, -18.81), (-11.09, 11.54, -4.277), (-11.05, 11.56, -4.26), (8.44, -5.599, -5.891), (8.848, 3.047, -6.27), (-10.7, 1.142, -19.08), (-10.65, 0.9464, -19.59), (11.37, 6.48, -4.239), (11.25, 6.557, -4.231), (-12.32, 10.39, -4.889), (-12.33, 10.33, -4.924), (9.793, 3.098, -14.1), (9.793, 3.098, -14.1), (9.38, 3.116, -14.17), (-10.62, -0.5344, -19.95), (-10.61, 1.299e-15, -20.08), (-9.669, -2.933, -22.22), (-9.669, -2.933, -22.22), (-9.918, -2.5, -22.25), (-14.8, 1.813e-15, -20.9), (-14.8, 1.813e-15, -20.9), (-10.63, 1.302e-15, -19.85), (-10.63, 1.302e-15, -19.85), (10.57, -2.769, -17.3), (10.6, -2.701, -17.21), (10.85, 2.295, -5.887), (10.48, 2.217, -5.959), (-12.29, 8.635, -5.466), (-9.093, 3.274, -16.1), (12.56, -5.4, -4.561), (-9.993, 3.366, -21.38), (-9.669, 2.933, -22.22), (-9.669, 2.933, -22.22), (10.26, -2.933, -20.48), (10.26, -2.933, -20.48), (-8.505, 3.366, -16.23), (-8.854, 3.311, -16.16), (-14.92, 1.985, -19.55), (8.44, 5.599, -5.891), (8.451, 5.688, -5.841), (-7.812, 9.661, -5.787), (-7.822, 9.618, -5.813), (10.62, -6.733, -4.386), (11.12, -6.592, -4.263), (11.37, -6.48, -4.239), (11.25, -6.557, -4.231), (-12.46, -9.647, -5.163), (-12.38, -10.08, -5.011), (12.7, -4.933, -4.766), (12.63, -5.211, -4.652), (-9.337, -3.279, -16.13), (-9.741, -3.287, -16.18), (-9.108, -3.366, -19.73), (-9.445, -3.366, -19.63), (12.59, -5.362, -4.577), (9.287, 3.12, -14.18), (9.2, 3.138, -14.23), (-10.05, -11.73, -4.139), (-10.04, -11.72, -4.142), (-7.83, 9.571, -5.829), (-14.89, 1.455, -19.97), (-14.89, 1.455, -19.97), (-10.68, 0.8369, -19.32), (-10.68, 0.8369, -19.32), (-9.562, -10.6, -16.22), (-7.513, 3.366, -18.41), (-7.572, 3.366, -18.72), (8.117, 3.366, -18.01), (8.646, 3.366, -18.14), (12.81, -4.539, -4.907), (7.915, -3.366, -15.18), (7.829, -3.366, -15.33), (12.76, -4.225, -5.079), (-10.14, -11.74, -4.126), (10.26, 2.933, -20.48), (10.26, 2.933, -20.48), (-20.19, -10.34, 0.6684), (-9.918, 2.5, -22.25), (-11.12, -13.05, -8.639), (8.451, -5.688, -5.841), (8.484, -5.737, -5.807), (-9.093, -3.274, -16.1), (-10.14, 11.74, -4.126), (-10.94, 11.58, -4.244), (8.428, 5.546, -5.909), (8.405, 5.442, -5.943), (12.45, 7.789, -8.336), (-9.043, -7.666, -6.184), (-9.124, -7.595, -6.181), (-8.191, -3.366, -19.45), (-8.474, -3.366, -19.64), (9.487, -3.366, -18.0), (8.841, -3.366, -18.11), (-20.16, 10.47, -0.592), (10.4, 4.5, -13.11), (-9.148, 7.588, -6.179), (-15.0, 1.87, -18.6), (7.448, 3.366, -16.0), (7.329, 3.366, -16.62), (-7.921, -9.016, -6.02), (-7.83, -9.571, -5.829), (9.651, 2.423, -6.124), (-10.68, 8.958, -13.26), (-20.23, -10.2, -0.7157), (-20.19, -10.34, -0.6684), (13.02, 7.387, -8.31), (8.894, -6.345, -5.378), (8.529, -5.802, -5.76), (-9.213, 11.62, -4.267), (-9.126, 11.58, -4.311), (10.43, -3.366, -19.6), (-14.92, -1.985, -19.55), (-14.84, -1.646, -20.44), (-11.94, -8.142, -5.646), (-11.59, -11.25, -4.482), (-11.15, -11.51, -4.303), (-10.62, 0.5344, -19.95), (7.329, -3.366, -16.62), (7.292, -3.366, -16.82), (-20.11, -10.67, -0.3658), (-20.1, -10.73, -0.2261), (12.62, -5.253, -4.635), (12.03, 6.049, -4.28), (-10.94, -11.58, -4.244), (8.841, 3.366, -18.11), (-11.79, -11.11, -4.528), (-10.0, -9.006, -13.14), (-10.68, -8.958, -13.26), (-14.77, 1.809e-15, -21.3), (12.3, 3.144, -5.528), (-20.3, -9.905, -0.7157), (-10.43, 3.366, -16.4), (-10.04, 3.366, -19.31), (-9.743, 3.366, -19.55), (-8.775, 3.366, -19.68), (-8.474, 3.366, -19.64), (-10.38, 9.991, -10.17), (8.375, 4.288, -6.281), (8.269, 4.828, -6.145), (-9.124, 7.595, -6.181), (10.52, 2.864, -17.35), (10.29, 3.306, -17.6), (8.398, -4.041, -6.297), (8.375, -4.288, -6.281), (-8.444, 11.23, -4.656), (12.29, 3.135, -5.53), (12.19, 2.965, -5.566), (12.07, 2.883, -5.595), (10.19, 3.366, -17.63), (9.487, 3.366, -18.0), (-15.07, -1.326, -17.82), (-20.16, -10.47, -0.592), (-10.63, -2.81, -17.75), (-10.67, -2.699, -18.11), (-20.13, 10.58, 0.4896), (-20.11, 10.67, 0.3658), (-14.83, 0.865, -20.65), (-14.83, 0.865, -20.65), (-7.767, -9.855, -5.671), (10.44, -2.584, -14.59), (10.43, -2.599, -14.58), (10.57, -2.131, -15.53), (11.12, 6.592, -4.263), (7.292, 3.366, -16.82), (-7.92, 3.366, -16.69), (-7.773, 3.366, -16.95), (-10.68, -0.8369, -19.32), (-10.68, -0.8369, -19.32), (-10.72, -0.9106, -18.81), (-10.72, -0.9106, -18.81), (10.98, 4.123, -13.23), (11.98, -4.693, -9.899), (-12.38, 9.058, -5.369), (-12.32, 8.74, -5.441), (8.269, -4.828, -6.145), (-9.445, 3.366, -19.63), (-10.76, -0.6953, -18.34), (-10.76, -0.6953, -18.34), (10.7, 2.5, -16.92), (10.7, 2.5, -16.92), (10.93, 2.5, -19.55), (-9.043, 7.666, -6.184), (8.41, -3.907, -6.305), (-9.562, 10.6, -16.22), (-7.935, -3.366, -19.29), (-7.766, -3.366, -19.02), (-9.108, 3.366, -19.73), (10.25, 3.366, -17.6), (10.25, 3.366, -17.6), (10.43, 3.366, -19.6), (-7.766, 3.366, -19.02), (10.68, -2.265, -16.71), (10.69, -2.314, -16.82), (10.63, -2.036, -16.2), (-10.04, -3.366, -19.31), (-9.743, -3.366, -19.55), (10.62, 6.733, -4.386), (-10.43, -3.311, -16.75), (-10.41, -3.366, -16.67), (-10.41, -3.366, -16.67), (-9.336, -9.172, -13.26), (-20.13, -10.58, -0.4896), (10.57, 2.769, -17.3), (10.6, 2.701, -17.21), (7.448, -3.366, -16.0), (-11.12, 13.05, -8.639), (-12.42, 9.263, -5.322), (10.4, -4.5, -13.11), (9.917, -4.983, -13.23), (-12.46, 9.647, -5.163), (-12.48, 9.529, -5.204), (-8.775, -3.366, -19.68), (7.829, 3.366, -15.33), (-14.83, -0.865, -20.65), (-14.83, -0.865, -20.65), (-10.25, 10.55, -16.35), (10.47, -2.55, -14.67), (-10.25, -10.55, -16.35), (10.36, -5.839, -9.973), (10.2, -6.477, -9.746), (-10.0, 9.006, -13.14), (-9.336, 9.172, -13.26), (-8.293, -8.424, -6.192), (-8.394, -8.229, -6.205), (-10.91, 10.39, -16.22), (12.58, -3.576, -5.316), (12.67, -3.703, -5.253), (-9.213, -11.62, -4.267), (-10.3, -3.366, -16.51), (9.287, -3.12, -14.18), (-7.44, 3.366, -18.04), (-7.509, 3.366, -17.63), (-15.07, 1.326, -17.82), (-7.812, -9.661, -5.787), (-7.822, -9.618, -5.813), (-10.64, 0.4974, -19.71), (-10.64, 0.4974, -19.71), (-10.96, 7.368, -5.864), (-11.02, 7.405, -5.853), (-10.79, -0.2592, -18.06), (-10.79, -0.2592, -18.06), (-8.133, 3.366, -16.52), (-8.463, 3.366, -16.25), (-10.79, 0.2592, -18.06), (-10.79, 0.2592, -18.06), (7.938, -3.366, -17.97), (7.816, -3.366, -17.85), (10.52, -2.864, -17.35), (10.29, -3.306, -17.6), (-8.505, -3.366, -16.23), (-8.854, -3.311, -16.16), (-9.126, -11.58, -4.311), (-8.444, -11.23, -4.656), (-10.1, 7.286, -6.035), (-15.0, -1.87, -18.6), (-10.74, -1.075, -18.53), (-10.78, -0.7626, -18.08), (7.915, 3.366, -15.18), (-20.1, 10.73, -0.2261), (12.7, 4.933, -4.766), (12.63, 5.211, -4.652), (9.18, 6.511, -5.215), (-11.76, 7.878, -5.706), (-10.18, -3.366, -19.19), (-10.18, -3.366, -19.19), (-9.993, -3.366, -21.38), (9.576, -2.442, -6.139), (-7.997, 8.895, -6.055), (-8.293, 8.424, -6.192), (12.59, 5.362, -4.577), (-20.3, 9.905, 0.7157), (-10.1, 3.366, -16.37), (-10.1, 3.365, -16.37), (-7.44, -3.366, -18.04), (-7.513, -3.366, -18.41), (10.63, 2.036, -16.2), (10.68, 2.265, -16.71), (-10.61, 2.744, -18.41), (-10.67, 2.699, -18.11), (8.117, -3.366, -18.01), (10.56, 2.147, -15.41), (10.51, 2.5, -14.79), (8.894, 6.345, -5.378), (8.529, 5.802, -5.76), (9.019, 6.417, -5.307), (-7.921, 9.016, -6.02), (-10.7, -1.142, -19.08), (-10.65, -0.9464, -19.59), (-8.307, 11.07, -4.815), (-10.55, -2.797, -18.77), (-10.61, -2.744, -18.41), (-9.128, -10.52, -10.01), (-20.26, -10.05, -0.7317), (7.464, 3.366, -17.5), (7.335, 3.366, -16.99), (-11.8, 7.943, -5.698), (12.75, -4.166, -5.111), (-10.3, 3.366, -16.51), (-7.997, -8.895, -6.055), (-15.03, -1.209, -18.26), (-15.03, -1.209, -18.26), (-14.96, -1.584, -19.08), (-14.96, -1.584, -19.08), (12.74, -4.1, -5.131), (12.7, -3.865, -5.203), (-15.08, 0.4508, -17.78), (-15.08, 0.4508, -17.78), (-15.08, -0.4508, -17.78), (-15.08, -0.4508, -17.78), (12.7, 3.865, -5.203), (12.74, 4.1, -5.131), (-10.64, -0.4974, -19.71), (-10.64, -0.4974, -19.71), (-8.463, -3.366, -16.25), (-20.23, 10.2, 0.7157), (9.973, -2.901, -14.18), (-20.26, 10.05, 0.7317), (-10.03, -7.28, -6.05), (-10.1, -7.286, -6.035), (-10.38, -9.991, -10.17), (-11.06, -10.08, -10.07), (12.75, 4.166, -5.111), (9.669, 2.933, -13.78), (9.669, 2.933, -13.78), (9.918, 2.5, -13.75), (7.816, 3.366, -17.85), (-20.09, 10.76, 0.07648), (-20.09, 10.76, -0.07648), (8.804, 3.136, -6.274), (-11.06, 10.08, -10.07), (-10.18, 3.366, -19.19), (-10.18, 3.366, -19.19), (8.484, 5.737, -5.807), (-10.4, -3.033, -18.99), (-11.65, 10.4, -9.875), (10.4, -2.624, -14.54), (-8.093, 10.81, -5.062), (-10.26, 3.234, -19.18), (10.2, 6.477, -9.746), (-10.4, 3.033, -18.99), (-10.55, 2.797, -18.77), (12.6, 5.31, -4.611), (12.62, 5.253, -4.635), (-10.26, -3.234, -19.18), (-20.19, 10.34, -0.6684), (-20.23, 10.2, -0.7157), (11.3, -2.389, -5.785), (10.85, -2.295, -5.887), (-14.89, -1.455, -19.97), (-14.89, -1.455, -19.97), (10.4, 2.624, -14.54), (10.43, 2.599, -14.58), (-20.1, 10.73, 0.2261), (8.035, -3.366, -15.06), (10.47, 2.55, -14.67), (-11.15, 11.51, -4.303), (11.41, -2.409, -5.762), (12.07, -2.883, -5.595), (11.41, 2.409, -5.762), (-10.96, -7.368, -5.864), (-20.09, -10.76, 0.07648), (-20.09, -10.76, -0.07648), (8.493, -3.756, -6.306), (-8.133, -3.366, -16.52), (7.464, -3.366, -17.5), (7.335, -3.366, -16.99), (9.973, 2.901, -14.18), (-11.76, -7.878, -5.706), (-11.8, -7.943, -5.698), (8.804, -3.136, -6.274), (-20.3, -9.905, 0.7157), (-11.65, -10.4, -9.875), (10.75, 5.276, -10.08), (10.36, 5.839, -9.973), (-7.562, 3.366, -17.32), (-10.1, -3.366, -16.37), (-10.1, -3.365, -16.37), (-10.91, -10.39, -16.22), (-8.093, -10.81, -5.062), (-8.024, -10.72, -5.12), (-12.32, -8.74, -5.441), (11.98, 4.693, -9.899), (7.938, 3.366, -17.97), (-8.307, -11.07, -4.815), (10.7, -2.5, -16.92), (10.7, -2.5, -16.92), (10.57, 2.131, -15.53), (-7.935, 3.366, -19.29), (-8.191, 3.366, -19.45), (-10.41, 3.366, -16.67), (-10.41, 3.366, -16.67), (-11.02, -7.405, -5.853), (11.53, 5.887, -16.21), (12.02, 5.405, -16.09), (-7.92, -3.366, -16.69), (11.32, 4.874, -10.06), (11.3, 2.389, -5.785), (12.02, -5.405, -16.09), (12.3, -3.144, -5.528), (12.29, -3.135, -5.53), (12.23, -3.04, -5.552), (10.95, 6.264, -16.09), (-7.773, -3.366, -16.95), (10.69, 2.314, -16.82), (-12.38, 10.08, -5.011), (12.6, -5.31, -4.611), (-7.509, -3.366, -17.63), (-11.79, 11.11, -4.528), (-10.59, -2.954, -17.29), (10.44, 2.584, -14.59), (10.98, -4.123, -13.23), (-14.79, -0.9294, -21.07), (-7.797, -9.723, -5.75), (-11.59, 11.25, -4.482), (-8.394, 8.229, -6.205), (9.651, -2.423, -6.124), (-10.43, 3.311, -16.75), (-7.562, -3.366, -17.32), (8.035, 3.366, -15.06), (8.398, 4.041, -6.297), (-10.59, 2.954, -17.29), (-10.63, 2.81, -17.75), (9.918, -2.5, -13.75), (12.19, -2.965, -5.566), (-10.45, 13.2, -8.616), (-9.218, -7.565, -6.171), (-9.148, -7.588, -6.179), (-10.5, -2.5, -15.54), (-7.572, -3.366, -18.72), (8.41, 3.907, -6.305), (12.23, 3.04, -5.552), (-12.48, -9.529, -5.204), (-10.04, 11.72, -4.142), (8.646, -3.366, -18.14), (10.93, -2.5, -19.55), (-9.698, -10.15, -10.15), (10.48, -2.217, -5.959), (-10.05, 11.73, -4.139), (-12.42, -9.263, -5.322), (-12.38, -9.058, -5.369), (-8.024, 10.72, -5.12), (8.493, 3.756, -6.306), (-9.68, -7.414, -6.119)], [], [(1095, 1537, 1096), (1114, 1537, 1095), (1537, 1114, 1169), (1107, 6, 1287), (6, 1107, 8), (1108, 8, 1107), (8, 1108, 1434), (1424, 12, 1425), (12, 1424, 1060), (1294, 16, 1103), (18, 16, 1294), (19, 16, 18), (16, 19, 20), (21, 22, 1449), (22, 21, 24), (21, 1124, 26), (1124, 21, 1160), (1287, 6, 28), (1061, 12, 1060), (30, 12, 1061), (31, 12, 30), (12, 31, 1474), (1103, 33, 1104), (33, 1103, 16), (1506, 8, 1434), (1507, 8, 1506), (1425, 8, 1507), (8, 1425, 12), (37, 38, 39), (38, 37, 40), (1312, 16, 20), (16, 1312, 38), (42, 43, 44), (43, 42, 1493), (42, 46, 47), (46, 42, 44), (47, 48, 1303), (48, 47, 46), (22, 24, 1448), (1125, 26, 1124), (52, 21, 1449), (53, 21, 52), (21, 53, 1160), (1361, 26, 1125), (26, 1361, 1327), (1474, 33, 12), (33, 1474, 1104), (1190, 40, 37), (40, 1190, 1191), (39, 38, 1312), (1266, 40, 1191), (1249, 60, 47), (60, 1203, 1204), (60, 1249, 1203), (1537, 1493, 42), (1493, 1537, 1169), (47, 1250, 1249), (1250, 47, 1303), (1251, 1327, 1173), (1327, 1251, 26), (1251, 28, 6), (28, 1251, 1173), (66, 1266, 1153), (1266, 66, 40), (1537, 1153, 1096), (1153, 1537, 66), (1204, 24, 60), (24, 68, 1448), (24, 1204, 68), (69, 70, 1221), (1081, 1221, 70), (1221, 1081, 1066), (74, 75, 76), (75, 74, 77), (1313, 79, 1558), (79, 1313, 1314), (1583, 83, 1422), (1305, 86, 1367), (1067, 1081, 83), (1081, 1067, 1066), (1067, 83, 1583), (1547, 90, 1232), (1314, 1566, 79), (1566, 1314, 1289), (1490, 95, 90), (95, 1490, 96), (1459, 95, 96), (95, 1459, 98), (99, 100, 101), (100, 99, 102), (1306, 86, 1305), (86, 1306, 1558), (1352, 1558, 1306), (1558, 1352, 1313), (75, 1368, 86), (75, 1344, 1368), (1344, 75, 107), (107, 75, 77), (108, 101, 109), (110, 76, 111), (76, 110, 74), (101, 112, 109), (112, 101, 100), (113, 98, 114), (98, 113, 115), (1377, 115, 113), (115, 1377, 83), (1233, 1566, 1289), (1490, 90, 1547), (1233, 90, 1566), (90, 1233, 1232), (1367, 86, 1368), (110, 111, 1445), (108, 111, 101), (1446, 111, 108), (111, 1446, 1445), (1176, 99, 70), (99, 1176, 102), (1176, 70, 1178), (1178, 70, 69), (122, 98, 1459), (1422, 83, 1377), (114, 98, 122), (72, 1538, 83), (80, 8, 86), (75, 33, 76), (1335, 1546, 1560), (64, 1270, 1557), (26, 64, 92), (92, 64, 1557), (1335, 1560, 1259), (76, 33, 16), (111, 38, 101), (1259, 1, 72), (95, 21, 90), (60, 24, 98), (83, 1503, 115), (83, 1538, 1503), (1503, 60, 115), (115, 60, 98), (8, 12, 86), (86, 12, 75), (75, 12, 33), (101, 1546, 1335), (101, 38, 1546), (76, 16, 111), (111, 16, 38), (1557, 1270, 80), (1270, 8, 80), (1259, 1560, 1), (72, 1, 1538), (90, 26, 92), (21, 26, 90), (98, 24, 95), (24, 21, 95), (1062, 124, 1063), (124, 1062, 1121), (127, 128, 1247), (130, 128, 127), (128, 130, 131), (130, 132, 131), (133, 1309, 135), (1154, 1064, 138), (139, 140, 141), (140, 139, 1375), (141, 1082, 144), (1082, 141, 1174), (1248, 1247, 128), (147, 135, 1309), (148, 135, 147), (135, 148, 1605), (1154, 150, 1155), (150, 1154, 138), (133, 131, 132), (131, 133, 135), (152, 1115, 154), (1115, 152, 1432), (1065, 138, 1064), (138, 1065, 154), (157, 158, 159), (160, 159, 161), (159, 160, 157), (160, 161, 1427), (139, 1371, 1375), (139, 1337, 1371), (1337, 139, 1338), (1083, 144, 1082), (141, 1175, 1174), (141, 168, 1175), (168, 141, 140), (144, 1572, 170), (1572, 144, 1083), (144, 170, 1520), (1155, 135, 1605), (135, 1155, 150), (172, 1115, 1432), (1115, 172, 173), (1205, 154, 1065), (1206, 154, 1205), (1224, 154, 1206), (154, 1224, 152), (1115, 173, 1346), (160, 1192, 179), (1192, 160, 1092), (157, 1121, 158), (1121, 157, 124), (160, 1093, 1092), (160, 182, 1093), (182, 160, 1427), (1370, 1166, 1167), (1370, 1520, 1166), (1520, 1370, 144), (128, 1167, 1248), (1167, 128, 1370), (1304, 1115, 1346), (1115, 1304, 187), (187, 1260, 1063), (1260, 187, 1304), (187, 1063, 124), (179, 1338, 139), (1338, 179, 1192), (1151, 1193, 191), (191, 1152, 1151), (1152, 191, 193), (194, 195, 196), (195, 194, 1230), (1351, 199, 1299), (199, 1351, 201), (202, 203, 204), (203, 202, 1437), (206, 207, 208), (193, 1437, 1152), (1437, 193, 203), (1495, 210, 1297), (210, 1495, 1502), (1340, 201, 1351), (201, 1340, 1389), (1504, 216, 210), (216, 1504, 1505), (1442, 216, 1505), (216, 1442, 219), (1386, 1406, 222), (1406, 1386, 1407), (1300, 206, 208), (206, 1300, 199), (199, 1300, 1299), (1231, 206, 195), (206, 1231, 1355), (195, 1230, 1231), (1329, 1330, 222), (1396, 196, 230), (196, 1396, 194), (1406, 1329, 222), (219, 231, 232), (231, 219, 233), (232, 234, 203), (234, 232, 231), (1389, 1340, 1298), (210, 1502, 1504), (210, 1298, 1297), (1298, 210, 1389), (206, 1355, 207), (236, 1396, 230), (1330, 230, 222), (230, 1330, 236), (1386, 1200, 1407), (191, 1200, 1386), (1200, 191, 1201), (1193, 1201, 191), (219, 1442, 1443), (203, 234, 1555), (203, 1555, 204), (1443, 233, 219), (203, 1267, 1494), (131, 206, 1348), (150, 196, 195), (220, 153, 1116), (1589, 1380, 183), (183, 214, 144), (183, 1380, 214), (1385, 220, 1116), (138, 196, 150), (222, 230, 154), (1267, 1385, 1301), (141, 210, 216), (139, 219, 179), (232, 203, 1499), (203, 1494, 1499), (232, 1499, 179), (219, 232, 179), (135, 206, 131), (135, 195, 206), (150, 195, 135), (220, 222, 153), (222, 154, 153), (230, 196, 138), (154, 230, 138), (1589, 1348, 1380), (131, 1348, 1589), (1385, 1116, 1301), (1267, 1301, 1494), (144, 214, 210), (144, 210, 141), (139, 216, 219), (141, 216, 139), (1099, 1105, 1100), (1101, 1105, 1099), (1105, 1101, 1102), (1094, 247, 1158), (247, 1094, 249), (249, 1194, 247), (1194, 249, 1219), (1213, 253, 1234), (253, 1213, 1214), (256, 257, 258), (259, 256, 1588), (257, 256, 259), (256, 258, 1390), (1271, 263, 1109), (263, 1271, 265), (263, 1149, 1122), (1149, 263, 268), (1158, 1209, 1094), (1468, 253, 1469), (1461, 253, 1468), (1237, 253, 1461), (253, 1237, 1234), (274, 1390, 1391), (1390, 274, 256), (249, 1214, 276), (249, 276, 277), (249, 277, 1219), (1214, 249, 253), (278, 279, 280), (279, 278, 1336), (256, 1522, 1588), (1522, 256, 278), (283, 1383, 285), (1383, 283, 1534), (1383, 287, 285), (287, 1383, 1384), (289, 1384, 290), (1384, 289, 287), (1271, 1272, 265), (1150, 1149, 268), (1123, 263, 1122), (1110, 263, 1123), (263, 1110, 1109), (1207, 268, 1208), (268, 1207, 1150), (1469, 274, 1391), (274, 1469, 253), (1512, 1336, 298), (1336, 1512, 279), (280, 1522, 278), (299, 298, 1336), (300, 1136, 1384), (1136, 300, 1168), (1168, 300, 1244), (1105, 1534, 1100), (1534, 1105, 1383), (1137, 1384, 1136), (1384, 1137, 290), (1208, 1156, 1210), (1156, 1208, 268), (1156, 1209, 1210), (1209, 1156, 1094), (1106, 299, 1336), (299, 1106, 1431), (1105, 1431, 1106), (1431, 1105, 1102), (265, 1245, 1244), (265, 1244, 300), (1245, 265, 1272), (1394, 1159, 312), (1159, 1373, 312), (1373, 1159, 1078), (315, 1358, 317), (1358, 315, 1356), (1117, 1089, 321), (1089, 1117, 1256), (323, 1235, 325), (326, 1188, 328), (1079, 1373, 1078), (1373, 1079, 325), (325, 1079, 323), (330, 1444, 332), (1118, 1256, 1117), (1256, 1118, 1257), (1411, 336, 337), (336, 1411, 332), (336, 338, 337), (338, 336, 339), (1500, 341, 342), (341, 1500, 1480), (1413, 328, 321), (328, 1413, 326), (321, 1090, 1413), (1090, 321, 1089), (315, 1549, 347), (315, 348, 1549), (348, 315, 328), (347, 1356, 315), (349, 350, 342), (317, 351, 352), (351, 317, 1358), (353, 342, 350), (342, 353, 1500), (339, 354, 1282), (354, 339, 356), (356, 1236, 354), (1236, 356, 325), (358, 1257, 1118), (1411, 330, 332), (332, 358, 1118), (358, 332, 1444), (1188, 348, 328), (351, 1128, 352), (352, 349, 342), (352, 1129, 349), (1129, 352, 1128), (1084, 341, 1480), (341, 1084, 312), (312, 1084, 1086), (1086, 1394, 312), (363, 338, 339), (1235, 1236, 325), (1282, 363, 339), (313, 325, 284), (1562, 328, 249), (315, 317, 274), (1575, 307, 281), (305, 319, 246), (268, 333, 305), (333, 319, 305), (1575, 1372, 307), (317, 256, 274), (352, 342, 278), (1372, 313, 242), (336, 332, 263), (300, 339, 265), (325, 356, 288), (325, 288, 284), (288, 356, 300), (356, 339, 300), (249, 328, 253), (328, 315, 253), (315, 274, 253), (342, 1575, 281), (342, 281, 278), (317, 352, 256), (352, 278, 256), (319, 1562, 246), (246, 1562, 249), (1372, 242, 307), (313, 284, 242), (332, 333, 268), (263, 332, 268), (339, 336, 265), (265, 336, 263), (1607, 1484, 1482), (1484, 1607, 1590), (368, 1222, 1238), (368, 1223, 1222), (1223, 368, 372), (1223, 372, 373), (374, 375, 1417), (1134, 378, 1323), (380, 1211, 1596), (1211, 380, 383), (383, 1147, 1126), (1147, 383, 386), (1288, 368, 1238), (1543, 375, 1544), (1548, 375, 1543), (375, 1548, 1417), (391, 1134, 1135), (1134, 391, 378), (372, 374, 373), (374, 372, 375), (1264, 394, 1463), (394, 1264, 396), (378, 397, 1323), (397, 378, 396), (398, 399, 400), (399, 401, 402), (401, 399, 398), (401, 403, 402), (1603, 380, 1596), (405, 380, 1603), (380, 405, 406), (1148, 1147, 386), (1127, 383, 1126), (1212, 383, 1127), (383, 1212, 1211), (386, 410, 1148), (411, 386, 412), (410, 386, 411), (375, 1135, 1544), (1135, 375, 391), (1387, 394, 1388), (394, 1387, 1463), (396, 1398, 397), (1265, 396, 1264), (1399, 396, 1265), (1398, 396, 1399), (394, 1252, 1388), (401, 1138, 1139), (1138, 401, 421), (1482, 398, 400), (398, 1482, 1484), (422, 401, 1139), (423, 401, 422), (401, 423, 403), (1054, 1243, 1055), (412, 1243, 1054), (1243, 412, 386), (1055, 368, 1288), (368, 1055, 1243), (394, 427, 1252), (427, 394, 428), (428, 429, 427), (429, 428, 1590), (1590, 428, 1484), (421, 406, 1138), (406, 421, 380), (1215, 431, 1246), (1216, 431, 1215), (431, 1216, 1292), (435, 436, 437), (436, 435, 438), (439, 1217, 1376), (1217, 439, 442), (443, 444, 445), (444, 443, 446), (447, 1254, 1349), (445, 1292, 1216), (1292, 445, 444), (1429, 451, 452), (451, 1429, 1359), (442, 1218, 1217), (1218, 442, 1542), (456, 457, 1454), (457, 456, 451), (457, 1455, 1454), (1455, 457, 460), (1365, 1528, 463), (1528, 1365, 464), (447, 1255, 1254), (1255, 447, 439), (439, 1376, 1255), (447, 1593, 435), (1593, 447, 1350), (435, 1593, 438), (468, 464, 469), (437, 470, 471), (470, 437, 436), (1528, 464, 468), (460, 1573, 473), (1573, 460, 474), (474, 1362, 1573), (1362, 474, 444), (1542, 476, 1218), (451, 456, 452), (451, 476, 1542), (476, 451, 1359), (447, 1349, 1350), (477, 471, 470), (471, 469, 464), (469, 471, 477), (478, 1365, 463), (431, 478, 1415), (478, 431, 1365), (1246, 431, 1415), (460, 480, 1455), (1363, 444, 446), (444, 1363, 1362), (480, 460, 473), (444, 1485, 434), (372, 1229, 447), (391, 435, 437), (461, 1600, 1456), (1080, 425, 1382), (425, 386, 455), (425, 455, 1382), (1291, 1600, 461), (378, 391, 437), (464, 396, 471), (434, 365, 1291), (383, 457, 451), (380, 421, 460), (474, 1536, 444), (444, 1536, 1485), (474, 421, 1536), (460, 421, 474), (375, 372, 447), (375, 447, 435), (391, 375, 435), (461, 1456, 464), (464, 1456, 396), (471, 378, 437), (396, 378, 471), (1080, 1382, 1229), (372, 1080, 1229), (1291, 365, 1600), (434, 1485, 365), (386, 451, 455), (386, 383, 451), (380, 460, 457), (383, 380, 457), (1179, 1293, 1180), (1293, 1179, 1576), (1076, 1145, 1146), (1145, 1076, 1077), (1293, 1281, 1180), (1281, 1293, 491), (492, 1420, 1419), (1420, 492, 1451), (496, 1119, 1170), (1119, 496, 1261), (1202, 1226, 1163), (1321, 1071, 1070), (1071, 1321, 1226), (1070, 504, 1321), (483, 504, 1070), (485, 504, 483), (504, 485, 1378), (1277, 1378, 485), (1276, 1513, 1277), (1378, 1277, 1513), (1226, 1202, 1071), (1202, 1163, 499), (1131, 499, 1163), (499, 1131, 1397), (1471, 1397, 1131), (1397, 1471, 486), (1472, 486, 1471), (1472, 489, 486), (1315, 1472, 1464), (1472, 1315, 489), (494, 1464, 1466), (1464, 494, 1315), (1513, 1276, 1466), (1466, 1276, 494), (1077, 1421, 1145), (1421, 1077, 512), (516, 1576, 1179), (1576, 516, 506), (1171, 496, 1170), (496, 1171, 503), (1076, 1120, 509), (1120, 1076, 1146), (1419, 1421, 512), (1421, 1419, 1420), (492, 516, 1451), (516, 492, 506), (491, 1171, 1281), (1171, 491, 503), (1261, 1120, 1119), (1120, 1261, 509), (1185, 1476, 1186), (1476, 1185, 1379), (511, 1409, 522), (1409, 511, 510), (1400, 1184, 520), (1184, 1400, 1322), (1331, 1467, 1333), (1467, 1331, 507), (1162, 1227, 1164), (1227, 1162, 1225), (1473, 528, 1465), (528, 1473, 1405), (519, 1514, 524), (1514, 519, 505), (500, 1401, 1228), (1401, 500, 502), (1470, 1132, 521), (1132, 1470, 1130), (514, 1341, 1334), (1341, 514, 513), (501, 529, 508), (529, 501, 1165), (530, 118, 119), (1326, 1551, 118), (1551, 1326, 1440), (359, 118, 530), (1440, 1326, 316), (118, 359, 1326), (531, 359, 530), (359, 531, 360), (1568, 1345, 1343), (1357, 1568, 1441), (318, 1441, 1440), (318, 1440, 316), (1441, 318, 1357), (1568, 1357, 1345), (1599, 1357, 1550), (1357, 1599, 1345), (1488, 1531, 1177), (530, 1531, 1488), (1531, 530, 1515), (1515, 530, 1516), (1354, 78, 1353), (1458, 225, 197), (91, 226, 225), (91, 1552, 226), (536, 91, 1354), (78, 1354, 81), (1354, 93, 81), (1354, 117, 93), (91, 536, 1552), (1552, 536, 1553), (1553, 536, 224), (224, 536, 200), (200, 536, 198), (227, 116, 1262), (223, 88, 82), (223, 82, 84), (116, 227, 84), (88, 223, 237), (84, 221, 223), (1539, 1262, 1263), (84, 227, 221), (1539, 1263, 1328), (1262, 228, 227), (1395, 1328, 97), (1262, 1539, 228), (1395, 97, 1458), (1328, 229, 1539), (225, 1458, 94), (225, 94, 89), (225, 89, 91), (1328, 1395, 229), (1354, 91, 117), (1458, 197, 1395), (536, 211, 235), (536, 213, 198), (211, 536, 1496), (213, 536, 235), (1462, 1296, 1436), (1296, 1462, 1554), (538, 539, 1242), (541, 1318, 542), (541, 459, 1318), (541, 458, 459), (541, 1498, 458), (541, 1508, 1498), (1430, 1508, 541), (1508, 1430, 1428), (1317, 542, 1318), (472, 542, 1317), (475, 542, 472), (1111, 475, 1364), (475, 1111, 542), (541, 1181, 1430), (121, 1487, 120), (1220, 1487, 121), (71, 1487, 1220), (73, 1487, 71), (237, 1487, 73), (237, 73, 88), (1487, 237, 1143), (1143, 238, 190), (1143, 237, 238), (189, 1143, 190), (192, 1143, 189), (205, 1143, 192), (1296, 205, 1436), (205, 1296, 1143), (533, 1097, 532), (1097, 533, 1098), (543, 1199, 1275), (1199, 543, 545), (531, 340, 1325), (531, 343, 340), (1141, 343, 531), (343, 1141, 1085), (538, 498, 552), (538, 517, 498), (538, 490, 517), (538, 484, 490), (541, 484, 538), (1452, 541, 495), (482, 541, 1452), (484, 541, 482), (497, 552, 498), (518, 552, 497), (488, 552, 518), (487, 552, 488), (542, 495, 541), (487, 542, 552), (515, 542, 487), (493, 542, 515), (495, 542, 493), (526, 1133, 527), (523, 1133, 526), (523, 1408, 1133), (1187, 1408, 523), (1187, 1404, 1408), (1477, 1404, 1187), (1477, 1342, 1404), (1332, 1342, 1477), (1342, 1332, 525), (542, 1113, 1592), (1195, 212, 209), (538, 212, 1195), (212, 538, 215), (218, 538, 239), (217, 538, 218), (215, 538, 217), (1581, 537, 240), (552, 1581, 1585), (1581, 552, 537), (1586, 552, 1585), (239, 552, 1586), (552, 239, 538), (1183, 1181, 541), (1098, 533, 1198), (1198, 533, 550), (552, 546, 537), (535, 532, 556), (530, 1574, 1516), (530, 1519, 1574), (1519, 530, 119), (103, 535, 104), (532, 103, 85), (532, 85, 87), (532, 87, 105), (532, 105, 106), (103, 532, 535), (1240, 536, 1354), (536, 1240, 1197), (1195, 539, 538), (1183, 538, 1242), (538, 1183, 541), (544, 1393, 1540), (1393, 544, 481), (543, 453, 450), (543, 454, 1360), (454, 543, 440), (453, 543, 1360), (1559, 357, 324), (1478, 329, 1414), (329, 1478, 1518), (1518, 1478, 324), (462, 324, 1478), (1559, 324, 462), (357, 1559, 1369), (1567, 1369, 1559), (1582, 1369, 1567), (1369, 1582, 355), (355, 1582, 1283), (1571, 1283, 1582), (1438, 1283, 1571), (1283, 1438, 1530), (1530, 1438, 1529), (1439, 1529, 1438), (466, 1529, 1439), (467, 1529, 466), (449, 1529, 467), (1529, 449, 335), (1275, 320, 322), (335, 449, 1410), (543, 1410, 449), (1275, 1410, 543), (543, 449, 448), (320, 1275, 1091), (334, 1275, 322), (1598, 1275, 334), (331, 1275, 1598), (543, 448, 465), (543, 465, 441), (543, 441, 440), (1410, 1275, 331), (548, 1239, 547), (549, 1239, 548), (1182, 1239, 549), (1182, 1196, 1239), (555, 1196, 1182), (1196, 555, 540), (556, 532, 1097), (1189, 533, 346), (327, 533, 1189), (1412, 533, 327), (344, 533, 1412), (550, 344, 345), (344, 550, 533), (531, 1381, 360), (531, 1324, 1381), (1324, 531, 1325), (1112, 430, 432), (1112, 433, 430), (1112, 1541, 433), (544, 1541, 1112), (1541, 544, 1540), (1140, 362, 361), (1140, 310, 362), (1140, 311, 310), (1140, 314, 311), (1414, 1140, 1112), (1140, 1414, 314), (479, 1112, 432), (1414, 1112, 479), (314, 1414, 329), (1489, 530, 1488), (534, 1587, 557), (534, 551, 1587), (1142, 551, 534), (1142, 553, 551), (1144, 553, 1142), (553, 1144, 554), (1111, 1113, 542), (558, 530, 1489), (530, 558, 531), (1141, 531, 558), (542, 559, 552), (559, 542, 1592), (559, 546, 552), (1295, 1457, 562), (563, 564, 565), (566, 567, 568), (569, 125, 188), (125, 569, 123), (181, 1460, 570), (571, 572, 573), (574, 575, 576), (577, 292, 295), (577, 266, 292), (577, 267, 266), (578, 267, 577), (267, 578, 293), (579, 251, 1570), (251, 579, 250), (580, 581, 582), (583, 584, 585), (586, 587, 588), (589, 590, 591), (592, 586, 593), (594, 595, 596), (597, 598, 599), (1087, 1241, 1088), (603, 604, 605), (1564, 606, 1563), (606, 1564, 607), (608, 609, 610), (577, 611, 612), (1268, 1269, 1457), (615, 616, 617), (618, 619, 620), (1579, 621, 569), (621, 1579, 1433), (569, 177, 1579), (569, 186, 177), (186, 569, 188), (580, 570, 622), (570, 580, 623), (624, 625, 626), (625, 624, 627), (628, 629, 630), (631, 632, 633), (1457, 1269, 562), (629, 627, 634), (635, 636, 637), (568, 638, 566), (638, 568, 639), (640, 32, 1475), (640, 34, 32), (640, 17, 34), (17, 640, 15), (641, 642, 643), (644, 645, 646), (647, 648, 649), (650, 651, 652), (653, 654, 655), (654, 653, 656), (657, 658, 659), (660, 597, 562), (591, 661, 662), (616, 663, 574), (640, 587, 664), (665, 666, 667), (366, 628, 364), (628, 366, 569), (126, 569, 366), (569, 126, 123), (1483, 126, 366), (1483, 1418, 126), (1524, 1418, 1483), (1524, 1402, 1418), (1556, 1402, 1524), (1556, 1403, 1402), (622, 1556, 1532), (1556, 622, 1403), (622, 1532, 1533), (570, 1403, 622), (1403, 570, 162), (162, 570, 1460), (1072, 669, 1075), (671, 143, 145), (166, 671, 169), (143, 671, 166), (671, 145, 167), (672, 673, 674), (675, 676, 677), (602, 678, 600), (585, 679, 611), (680, 574, 681), (609, 682, 610), (683, 625, 684), (685, 686, 687), (637, 688, 689), (690, 644, 691), (681, 576, 639), (692, 617, 661), (693, 694, 616), (695, 615, 696), (590, 692, 661), (595, 697, 596), (1525, 699, 700), (416, 701, 417), (702, 623, 703), (658, 704, 705), (571, 573, 706), (1535, 656, 708), (572, 709, 573), (710, 589, 711), (712, 713, 714), (713, 712, 715), (617, 680, 716), (717, 572, 571), (718, 719, 720), (696, 615, 617), (683, 721, 625), (722, 723, 572), (724, 683, 621), (725, 580, 598), (621, 684, 569), (724, 156, 137), (156, 724, 174), (137, 726, 724), (136, 726, 137), (151, 726, 136), (149, 726, 151), (726, 149, 1501), (562, 597, 560), (570, 180, 181), (570, 178, 180), (623, 165, 178), (165, 623, 164), (623, 178, 570), (727, 580, 582), (634, 677, 728), (729, 1509, 1073), (732, 733, 734), (629, 634, 630), (677, 735, 736), (737, 409, 408), (409, 737, 581), (580, 404, 581), (404, 580, 1604), (732, 734, 738), (271, 606, 270), (275, 606, 271), (261, 606, 275), (606, 261, 1563), (627, 739, 634), (689, 740, 741), (584, 742, 679), (743, 744, 745), (746, 571, 747), (748, 749, 750), (568, 567, 751), (752, 753, 754), (755, 645, 756), (645, 755, 757), (758, 759, 760), (759, 758, 761), (762, 763, 764), (765, 755, 766), (647, 649, 767), (768, 769, 770), (611, 771, 772), (579, 254, 583), (254, 579, 252), (583, 254, 273), (773, 643, 774), (639, 576, 638), (775, 776, 695), (663, 777, 574), (778, 767, 779), (776, 780, 693), (647, 781, 648), (781, 647, 782), (783, 784, 651), (785, 786, 787), (776, 693, 788), (789, 696, 692), (633, 657, 790), (718, 791, 792), (793, 719, 718), (1284, 795, 796), (613, 797, 614), (798, 660, 799), (660, 798, 597), (601, 710, 602), (800, 801, 802), (729, 1073, 1074), (602, 710, 678), (589, 591, 711), (804, 805, 806), (567, 807, 722), (654, 633, 808), (631, 633, 654), (680, 681, 639), (632, 747, 658), (590, 661, 591), (632, 662, 809), (662, 632, 591), (712, 746, 747), (809, 715, 712), (715, 809, 662), (696, 617, 692), (617, 810, 680), (811, 812, 801), (813, 814, 815), (814, 813, 816), (163, 817, 142), (817, 1374, 142), (1374, 817, 1569), (623, 163, 164), (163, 623, 817), (629, 625, 627), (625, 629, 684), (628, 684, 629), (684, 628, 569), (737, 594, 818), (819, 820, 821), (822, 823, 824), (634, 728, 701), (417, 701, 415), (660, 729, 799), (729, 660, 562), (597, 703, 598), (703, 597, 798), (677, 736, 825), (826, 379, 701), (826, 377, 379), (826, 392, 377), (826, 389, 392), (389, 826, 388), (1577, 701, 379), (701, 1577, 415), (786, 827, 787), (828, 829, 830), (595, 830, 697), (831, 699, 1525), (699, 831, 832), (578, 264, 294), (578, 262, 264), (735, 291, 262), (291, 735, 309), (735, 262, 578), (676, 735, 677), (624, 833, 675), (1347, 833, 1527), (675, 1347, 1307), (675, 1307, 1308), (1347, 675, 833), (833, 244, 241), (260, 834, 1565), (282, 834, 260), (1521, 834, 282), (1511, 834, 1521), (834, 1511, 297), (835, 836, 742), (837, 1595, 1310), (1595, 837, 838), (834, 837, 607), (837, 834, 838), (1486, 586, 588), (586, 1486, 29), (606, 664, 839), (664, 606, 640), (840, 635, 637), (592, 841, 842), (843, 844, 845), (846, 768, 762), (572, 750, 709), (751, 567, 722), (566, 847, 848), (847, 566, 638), (643, 642, 765), (772, 771, 849), (641, 850, 642), (851, 852, 646), (853, 854, 855), (771, 856, 849), (584, 679, 585), (682, 647, 778), (647, 682, 782), (606, 857, 858), (701, 825, 826), (728, 825, 701), (859, 651, 650), (859, 783, 651), (810, 574, 680), (652, 773, 860), (779, 861, 780), (861, 859, 694), (693, 861, 694), (648, 862, 863), (862, 648, 781), (830, 610, 697), (719, 787, 720), (863, 854, 853), (853, 855, 784), (789, 692, 590), (864, 696, 789), (596, 865, 866), (729, 798, 799), (1075, 669, 603), (710, 604, 589), (673, 795, 674), (795, 867, 868), (1258, 819, 821), (1258, 821, 822), (729, 870, 871), (870, 729, 562), (871, 872, 873), (872, 871, 870), (874, 875, 876), (809, 712, 747), (706, 573, 563), (710, 711, 678), (751, 722, 877), (714, 877, 746), (878, 709, 564), (706, 563, 879), (714, 639, 568), (639, 714, 713), (716, 713, 715), (680, 639, 713), (716, 680, 713), (661, 715, 662), (712, 714, 746), (567, 880, 807), (661, 716, 715), (661, 617, 716), (881, 882, 883), (884, 874, 885), (667, 886, 743), (887, 644, 888), (723, 889, 750), (665, 667, 743), (890, 752, 847), (169, 891, 1578), (891, 169, 671), (1569, 671, 167), (671, 1569, 817), (621, 683, 684), (892, 893, 894), (598, 580, 727), (414, 630, 413), (630, 414, 628), (418, 628, 414), (1253, 628, 418), (628, 1253, 1591), (725, 623, 580), (623, 725, 895), (896, 1056, 1509), (1056, 896, 898), (820, 899, 891), (393, 701, 416), (393, 630, 701), (395, 630, 393), (630, 395, 413), (560, 599, 561), (581, 381, 409), (381, 581, 382), (404, 382, 581), (630, 634, 701), (1269, 900, 901), (900, 1269, 1241), (896, 902, 903), (902, 896, 901), (904, 702, 703), (610, 905, 906), (728, 677, 825), (595, 370, 369), (595, 387, 370), (595, 426, 387), (426, 595, 424), (388, 826, 390), (595, 1280, 424), (595, 1279, 1280), (1279, 595, 594), (676, 301, 302), (676, 304, 301), (304, 676, 675), (735, 303, 309), (676, 303, 735), (303, 676, 302), (23, 907, 1426), (1447, 907, 23), (908, 50, 1497), (1447, 908, 907), (50, 908, 1447), (624, 909, 833), (909, 624, 626), (272, 583, 273), (583, 272, 858), (270, 858, 272), (858, 270, 606), (1565, 607, 1564), (607, 1565, 834), (243, 833, 241), (286, 833, 243), (833, 286, 1527), (739, 675, 677), (1601, 834, 297), (834, 1601, 838), (57, 838, 1601), (838, 57, 56), (1580, 57, 1601), (1580, 58, 57), (308, 58, 1580), (308, 67, 58), (833, 308, 245), (308, 833, 67), (833, 245, 244), (909, 67, 833), (67, 909, 2), (2, 909, 0), (3, 0, 909), (838, 1311, 1595), (838, 41, 1311), (838, 1523, 41), (838, 1561, 1523), (1561, 838, 56), (1310, 640, 837), (640, 1310, 15), (607, 640, 606), (640, 607, 837), (909, 1594, 1606), (910, 1594, 909), (1594, 910, 1584), (1584, 910, 1302), (35, 593, 36), (907, 1161, 1426), (759, 815, 844), (687, 840, 911), (912, 814, 913), (689, 914, 915), (586, 29, 14), (14, 593, 586), (593, 14, 11), (841, 637, 842), (815, 912, 844), (912, 815, 814), (912, 913, 636), (771, 916, 856), (877, 717, 571), (746, 877, 571), (860, 752, 890), (807, 889, 722), (651, 773, 652), (917, 643, 773), (848, 918, 919), (848, 754, 920), (754, 848, 847), (774, 921, 752), (643, 765, 922), (850, 764, 642), (642, 764, 923), (846, 762, 924), (917, 641, 643), (925, 760, 926), (760, 925, 758), (690, 755, 756), (755, 690, 766), (666, 927, 886), (928, 845, 666), (611, 772, 733), (863, 849, 854), (849, 863, 862), (784, 924, 917), (784, 846, 924), (579, 583, 585), (585, 611, 577), (734, 781, 782), (585, 250, 579), (585, 1157, 250), (585, 248, 1157), (585, 269, 248), (585, 306, 269), (577, 306, 585), (306, 577, 296), (296, 577, 295), (929, 732, 930), (767, 649, 859), (829, 930, 608), (825, 929, 829), (694, 650, 777), (650, 652, 777), (617, 616, 810), (616, 574, 810), (788, 693, 615), (695, 788, 615), (778, 647, 767), (779, 767, 861), (767, 859, 861), (865, 931, 867), (610, 682, 905), (832, 932, 699), (932, 832, 933), (864, 695, 696), (859, 853, 783), (853, 784, 783), (854, 846, 855), (855, 846, 784), (604, 789, 590), (604, 590, 589), (933, 785, 932), (785, 933, 934), (596, 697, 865), (697, 610, 906), (931, 906, 934), (582, 581, 818), (597, 599, 560), (935, 936, 1072), (605, 604, 710), (601, 605, 710), (670, 1059, 668), (797, 818, 937), (561, 599, 613), (655, 654, 938), (878, 564, 563), (564, 892, 565), (1535, 678, 656), (45, 909, 1606), (4, 909, 45), (909, 4, 3), (724, 939, 940), (811, 801, 800), (941, 632, 631), (678, 711, 656), (654, 942, 631), (942, 654, 656), (943, 944, 945), (723, 750, 572), (704, 571, 706), (705, 706, 879), (573, 878, 563), (573, 709, 878), (884, 946, 874), (947, 686, 685), (843, 759, 844), (845, 948, 927), (947, 745, 744), (745, 947, 949), (950, 886, 927), (886, 950, 686), (565, 892, 894), (951, 952, 953), (852, 760, 954), (690, 756, 644), (725, 703, 895), (703, 725, 598), (703, 623, 895), (618, 620, 955), (823, 671, 817), (956, 817, 623), (737, 384, 407), (385, 737, 408), (384, 737, 385), (737, 407, 1290), (594, 1290, 1279), (1290, 594, 737), (420, 622, 1278), (419, 622, 420), (580, 1545, 1604), (419, 580, 622), (1545, 580, 419), (622, 1533, 1278), (367, 628, 1591), (628, 367, 364), (903, 898, 896), (898, 903, 957), (1510, 824, 904), (562, 1269, 870), (901, 959, 902), (959, 901, 900), (904, 703, 798), (731, 904, 803), (830, 608, 610), (608, 930, 609), (828, 830, 595), (828, 390, 826), (828, 376, 390), (828, 1416, 376), (828, 1392, 1416), (595, 1392, 828), (1392, 595, 371), (371, 595, 369), (579, 255, 252), (255, 579, 1286), (294, 293, 578), (1286, 579, 1570), (1308, 1339, 675), (304, 675, 1339), (739, 677, 634), (960, 910, 721), (13, 593, 11), (593, 13, 36), (686, 950, 840), (686, 840, 687), (635, 912, 636), (950, 635, 840), (911, 841, 592), (842, 637, 961), (637, 689, 961), (962, 741, 587), (636, 913, 688), (637, 636, 688), (588, 587, 640), (1475, 588, 640), (588, 1475, 1486), (814, 963, 913), (963, 814, 816), (858, 857, 583), (839, 857, 606), (764, 758, 925), (765, 757, 755), (714, 568, 877), (568, 751, 877), (574, 576, 681), (919, 918, 880), (566, 848, 567), (964, 691, 918), (774, 643, 922), (847, 752, 754), (574, 777, 575), (691, 766, 690), (766, 691, 921), (768, 770, 762), (641, 762, 850), (762, 764, 850), (651, 917, 773), (651, 784, 917), (642, 757, 765), (642, 923, 757), (756, 645, 644), (667, 666, 886), (738, 782, 682), (612, 611, 733), (965, 966, 768), (854, 856, 965), (856, 854, 849), (965, 768, 846), (966, 769, 768), (924, 762, 641), (917, 924, 641), (930, 732, 738), (735, 967, 929), (968, 742, 584), (679, 771, 611), (772, 849, 733), (733, 849, 862), (930, 738, 609), (609, 738, 682), (929, 930, 829), (829, 608, 830), (615, 693, 616), (694, 859, 650), (780, 861, 693), (695, 776, 788), (738, 734, 782), (649, 853, 859), (775, 969, 776), (694, 777, 663), (616, 694, 663), (827, 778, 969), (787, 827, 969), (936, 793, 718), (700, 970, 936), (1072, 936, 669), (604, 864, 789), (866, 971, 795), (866, 865, 971), (905, 778, 827), (778, 905, 682), (867, 934, 933), (700, 699, 970), (699, 932, 970), (1526, 1058, 1285), (1058, 1526, 698), (867, 933, 868), (937, 972, 672), (973, 866, 673), (973, 596, 866), (900, 1241, 974), (936, 718, 669), (669, 718, 792), (598, 727, 599), (727, 582, 599), (708, 1241, 1087), (708, 1087, 707), (659, 619, 618), (938, 653, 655), (653, 938, 708), (975, 976, 977), (978, 938, 979), (938, 978, 708), (871, 1509, 729), (708, 656, 653), (976, 980, 977), (899, 811, 800), (802, 981, 726), (683, 960, 721), (976, 894, 980), (951, 953, 892), (949, 947, 685), (812, 885, 982), (631, 983, 941), (983, 631, 942), (941, 591, 632), (591, 941, 983), (711, 591, 942), (656, 711, 942), (749, 984, 985), (986, 743, 749), (717, 722, 572), (877, 722, 717), (809, 747, 632), (704, 706, 705), (910, 909, 626), (10, 593, 35), (593, 10, 9), (51, 987, 54), (25, 987, 51), (27, 987, 25), (907, 27, 1161), (27, 907, 987), (988, 907, 908), (874, 989, 875), (748, 945, 749), (918, 990, 880), (918, 691, 990), (743, 886, 744), (991, 884, 992), (884, 991, 946), (984, 743, 745), (992, 882, 893), (882, 992, 884), (946, 989, 874), (644, 646, 888), (691, 644, 887), (993, 881, 883), (883, 812, 811), (1509, 1057, 869), (1057, 1509, 1056), (956, 623, 702), (994, 1269, 901), (995, 871, 873), (730, 822, 824), (995, 901, 896), (901, 995, 994), (959, 898, 957), (898, 959, 900), (1510, 904, 731), (803, 798, 729), (977, 996, 997), (803, 904, 798), (998, 827, 786), (827, 998, 905), (627, 675, 739), (624, 675, 627), (960, 908, 999), (939, 1000, 1001), (840, 637, 841), (911, 840, 841), (9, 592, 593), (5, 592, 9), (7, 592, 5), (1172, 592, 7), (65, 592, 1172), (987, 65, 55), (987, 55, 54), (65, 987, 592), (987, 911, 592), (586, 962, 587), (962, 689, 741), (842, 962, 586), (592, 842, 586), (913, 1002, 914), (1002, 913, 963), (587, 741, 1003), (688, 913, 914), (688, 914, 689), (1004, 1002, 1005), (689, 915, 740), (916, 1006, 856), (836, 1007, 916), (836, 963, 1007), (968, 1005, 742), (742, 836, 916), (1002, 963, 835), (763, 761, 758), (757, 1008, 1009), (851, 1010, 852), (777, 860, 575), (576, 847, 638), (920, 964, 918), (920, 918, 848), (919, 880, 567), (848, 919, 567), (964, 921, 691), (921, 964, 753), (752, 921, 753), (762, 770, 763), (805, 666, 665), (806, 665, 945), (645, 1010, 851), (805, 928, 666), (844, 1011, 948), (1011, 844, 912), (1011, 927, 948), (927, 1011, 950), (734, 733, 781), (733, 862, 781), (854, 965, 846), (735, 578, 967), (578, 577, 967), (1012, 1005, 1013), (857, 1012, 1013), (967, 732, 929), (967, 577, 732), (736, 735, 929), (736, 929, 825), (826, 829, 828), (825, 829, 826), (969, 778, 779), (969, 779, 780), (603, 1014, 604), (791, 695, 864), (931, 934, 867), (906, 905, 998), (581, 737, 818), (972, 973, 673), (970, 793, 936), (970, 932, 793), (796, 832, 831), (1366, 794, 1316), (794, 1285, 1316), (868, 832, 796), (795, 868, 796), (1075, 603, 605), (1075, 605, 601), (599, 797, 613), (599, 582, 797), (1015, 993, 1016), (1423, 1018, 1019), (1018, 1016, 1019), (808, 633, 790), (657, 659, 790), (659, 879, 619), (563, 565, 975), (600, 678, 1535), (978, 1241, 708), (974, 1020, 1021), (1020, 974, 1022), (1022, 979, 1020), (979, 1022, 978), (900, 1021, 898), (1021, 900, 974), (823, 891, 671), (823, 817, 956), (819, 1023, 820), (1023, 899, 820), (171, 800, 184), (1578, 800, 171), (800, 1578, 891), (899, 800, 891), (565, 894, 976), (619, 975, 1024), (953, 985, 992), (953, 992, 892), (801, 981, 802), (812, 982, 801), (942, 591, 983), (990, 888, 944), (952, 985, 953), (709, 952, 951), (750, 952, 709), (722, 889, 723), (807, 880, 889), (747, 571, 704), (747, 704, 658), (1000, 908, 1001), (1001, 908, 960), (876, 875, 1000), (885, 874, 876), (1025, 911, 987), (875, 1025, 987), (685, 687, 911), (686, 744, 886), (744, 686, 947), (749, 743, 984), (984, 745, 991), (887, 888, 990), (691, 887, 990), (883, 882, 812), (1026, 811, 899), (1027, 811, 1026), (996, 1028, 1029), (902, 957, 903), (957, 902, 959), (870, 1269, 994), (824, 956, 904), (904, 956, 702), (824, 823, 956), (821, 823, 822), (724, 1450, 176), (621, 1450, 724), (621, 155, 1450), (155, 621, 1433), (175, 724, 176), (1000, 988, 908), (1000, 875, 988), (961, 689, 962), (842, 961, 962), (1030, 1003, 1031), (1003, 1030, 1032), (741, 740, 1003), (587, 1003, 1033), (742, 916, 771), (679, 742, 771), (965, 1006, 966), (1006, 965, 856), (839, 1034, 857), (770, 761, 763), (835, 963, 836), (963, 816, 1007), (769, 816, 813), (816, 769, 1007), (923, 1008, 757), (764, 1008, 923), (645, 851, 646), (645, 1009, 1035), (1009, 645, 757), (576, 860, 890), (576, 890, 847), (920, 753, 964), (753, 920, 754), (575, 860, 576), (777, 652, 860), (921, 765, 766), (769, 761, 770), (763, 758, 764), (806, 805, 665), (928, 843, 845), (760, 759, 954), (954, 759, 843), (1009, 1010, 1035), (1010, 1009, 1008), (666, 845, 927), (845, 844, 948), (648, 863, 853), (648, 853, 649), (612, 733, 732), (577, 612, 732), (785, 787, 719), (969, 780, 776), (669, 1014, 603), (718, 720, 791), (971, 865, 867), (971, 867, 795), (818, 973, 972), (673, 866, 795), (797, 937, 614), (582, 818, 797), (972, 673, 672), (674, 795, 1284), (868, 933, 832), (670, 1058, 1059), (700, 936, 935), (980, 1028, 996), (980, 894, 1028), (1028, 1015, 1029), (1015, 1028, 993), (1068, 1019, 819), (1037, 1038, 1057), (790, 659, 1039), (1039, 659, 618), (938, 1056, 979), (938, 654, 1435), (633, 632, 657), (632, 658, 657), (705, 879, 659), (658, 705, 659), (1024, 975, 977), (977, 980, 996), (1021, 1056, 898), (1020, 979, 1021), (821, 820, 823), (820, 891, 823), (1258, 822, 730), (1423, 1019, 1069), (893, 881, 1042), (881, 893, 882), (894, 893, 1042), (882, 884, 812), (812, 884, 885), (981, 876, 1000), (801, 982, 981), (888, 646, 804), (945, 986, 749), (985, 984, 991), (892, 992, 893), (564, 951, 892), (709, 951, 564), (943, 945, 748), (889, 748, 750), (1302, 910, 49), (63, 49, 910), (960, 999, 910), (989, 685, 875), (949, 685, 989), (985, 991, 992), (1016, 1027, 1026), (1016, 993, 1027), (872, 870, 994), (873, 994, 995), (994, 873, 872), (724, 940, 683), (940, 960, 683), (939, 960, 940), (939, 1001, 960), (875, 987, 988), (988, 987, 907), (914, 1004, 915), (1004, 914, 1002), (915, 1043, 740), (1043, 915, 1004), (1003, 740, 1031), (740, 1030, 1031), (1030, 740, 1043), (1032, 1012, 857), (1012, 1043, 1005), (583, 1013, 584), (857, 1013, 583), (1003, 1034, 1033), (1034, 1003, 1032), (1034, 1032, 857), (761, 815, 759), (815, 761, 813), (1005, 835, 742), (1005, 1002, 835), (966, 1007, 769), (1007, 966, 1006), (916, 1007, 1006), (1035, 1010, 645), (764, 925, 1008), (1010, 926, 852), (1008, 926, 1010), (926, 1008, 925), (860, 773, 774), (860, 774, 752), (922, 765, 921), (774, 922, 921), (804, 928, 805), (944, 806, 945), (1044, 852, 928), (1044, 928, 804), (1011, 912, 635), (950, 1011, 635), (791, 775, 695), (720, 775, 791), (1014, 791, 864), (1014, 864, 604), (865, 697, 931), (697, 906, 931), (934, 786, 785), (786, 934, 998), (906, 998, 934), (793, 785, 719), (932, 785, 793), (818, 594, 973), (594, 596, 973), (937, 818, 972), (1285, 670, 1316), (670, 1285, 1058), (1316, 1241, 1269), (1241, 1316, 670), (614, 937, 672), (1029, 1045, 1046), (1045, 1029, 1015), (996, 1029, 1047), (1045, 1015, 1018), (1018, 1015, 1016), (975, 565, 976), (1024, 977, 620), (879, 975, 619), (879, 563, 975), (619, 1024, 620), (974, 978, 1022), (974, 1241, 978), (1019, 1023, 819), (1019, 1048, 1023), (995, 1509, 871), (896, 1509, 995), (979, 1056, 1021), (1481, 1056, 938), (1042, 993, 1028), (993, 1042, 881), (894, 1042, 1028), (1027, 883, 811), (993, 883, 1027), (981, 1000, 939), (726, 939, 724), (982, 876, 981), (885, 876, 982), (952, 749, 985), (750, 749, 952), (889, 943, 748), (990, 944, 880), (880, 943, 889), (880, 944, 943), (625, 910, 626), (721, 910, 625), (946, 949, 989), (949, 991, 745), (991, 949, 946), (685, 911, 1025), (875, 685, 1025), (174, 724, 175), (726, 981, 939), (1043, 1004, 1005), (1013, 968, 584), (1013, 1005, 968), (1034, 664, 1033), (664, 1034, 839), (587, 1033, 664), (769, 813, 761), (926, 760, 852), (852, 954, 928), (954, 843, 928), (787, 969, 775), (720, 787, 775), (792, 791, 1014), (669, 792, 1014), (1517, 1046, 1051), (997, 996, 1047), (1040, 1481, 938), (1019, 1016, 1048), (1023, 1026, 899), (790, 1039, 897), (1320, 997, 1517), (1073, 1509, 958), (730, 824, 1510), (945, 665, 986), (986, 665, 743), (944, 888, 806), (888, 804, 806), (62, 908, 1497), (999, 62, 61), (62, 999, 908), (59, 999, 61), (63, 999, 59), (999, 63, 910), (1453, 726, 1501), (129, 800, 1602), (146, 800, 129), (185, 800, 146), (800, 185, 184), (1453, 802, 726), (134, 802, 1453), (1274, 802, 134), (1273, 802, 1274), (800, 1273, 1597), (800, 1597, 1602), (1273, 800, 802), (1032, 1043, 1012), (1030, 1043, 1032), (646, 1044, 804), (646, 852, 1044), (1423, 1045, 1018), (955, 620, 1319), (620, 977, 997), (1016, 1026, 1048), (1048, 1026, 1023), (897, 1039, 955), (1039, 618, 955), (1052, 1056, 1481), (1049, 808, 1479), (1068, 819, 1258), (1069, 1019, 1068), (1053, 1045, 1423), (997, 1047, 1517), (620, 997, 1319), (1319, 997, 1320), (869, 1050, 1017), (1050, 869, 1057), (1038, 1050, 1057), (654, 808, 1435), (1435, 808, 1049), (808, 790, 1479), (1479, 790, 897), (869, 1041, 1036), (869, 1017, 1041), (1047, 1046, 1517), (1047, 1029, 1046), (1017, 1491, 1492), (1491, 1017, 1050), (1046, 1053, 1051), (1053, 1046, 1045)])
me_scampship.polygons.foreach_set('use_smooth', [True] * 2116)
me_scampship.polygons.foreach_set('material_index', [1, 1, 1, 1, 1, 1, 1, 1, 1, 1, 1, 1, 1, 1, 1, 1, 1, 1, 1, 1, 1, 1, 1, 1, 1, 1, 1, 1, 1, 1, 1, 1, 1, 1, 1, 1, 1, 1, 1, 1, 1, 1, 1, 1, 1, 1, 1, 1, 1, 1, 1, 1, 1, 1, 1, 1, 1, 1, 1, 1, 1, 1, 1, 1, 1, 1, 1, 1, 1, 1, 1, 1, 1, 1, 1, 1, 1, 1, 1, 1, 1, 1, 1, 1, 1, 1, 1, 1, 1, 1, 1, 1, 1, 1, 1, 1, 1, 1, 1, 1, 1, 1, 1, 1, 1, 1, 1, 1, 1, 1, 1, 1, 1, 1, 1, 1, 1, 1, 1, 1, 1, 1, 1, 1, 1, 1, 1, 1, 1, 1, 1, 1, 1, 1, 1, 1, 1, 1, 1, 1, 1, 1, 1, 1, 1, 1, 1, 1, 1, 1, 1, 1, 1, 1, 1, 1, 1, 1, 1, 1, 1, 1, 1, 1, 1, 1, 1, 1, 1, 1, 1, 1, 1, 1, 1, 1, 1, 1, 1, 1, 1, 1, 1, 1, 1, 1, 1, 1, 1, 1, 1, 1, 1, 1, 1, 1, 1, 1, 1, 1, 1, 1, 1, 1, 1, 1, 1, 1, 1, 1, 1, 1, 1, 1, 1, 1, 1, 1, 1, 1, 1, 1, 1, 1, 1, 1, 1, 1, 1, 1, 1, 1, 1, 1, 1, 1, 1, 1, 1, 1, 1, 1, 1, 1, 1, 1, 1, 1, 1, 1, 1, 1, 1, 1, 1, 1, 1, 1, 1, 1, 1, 1, 1, 1, 1, 1, 1, 1, 1, 1, 1, 1, 1, 1, 1, 1, 1, 1, 1, 1, 1, 1, 1, 1, 1, 1, 1, 1, 1, 1, 1, 1, 1, 1, 1, 1, 1, 1, 1, 1, 1, 1, 1, 1, 1, 1, 1, 1, 1, 1, 1, 1, 1, 1, 1, 1, 1, 1, 1, 1, 1, 1, 1, 1, 1, 1, 1, 1, 1, 1, 1, 1, 1, 1, 1, 1, 1, 1, 1, 1, 1, 1, 1, 1, 1, 1, 1, 1, 1, 1, 1, 1, 1, 1, 1, 1, 1, 1, 1, 1, 1, 1, 1, 1, 1, 1, 1, 1, 1, 1, 1, 1, 1, 1, 1, 1, 1, 1, 1, 1, 1, 1, 1, 1, 1, 1, 1, 1, 1, 1, 1, 1, 1, 1, 1, 1, 1, 1, 1, 1, 1, 1, 1, 1, 1, 1, 1, 1, 1, 1, 1, 1, 1, 1, 1, 1, 1, 1, 1, 1, 1, 1, 1, 1, 1, 1, 1, 1, 1, 1, 1, 1, 1, 1, 1, 1, 1, 1, 1, 1, 1, 1, 1, 1, 1, 1, 1, 1, 1, 1, 1, 1, 1, 1, 1, 1, 1, 1, 1, 1, 1, 1, 1, 1, 1, 1, 1, 1, 1, 1, 1, 1, 1, 1, 1, 1, 1, 1, 1, 1, 1, 1, 1, 1, 1, 1, 1, 1, 1, 1, 1, 1, 1, 1, 1, 1, 1, 1, 1, 1, 1, 1, 1, 1, 1, 1, 1, 1, 1, 1, 1, 1, 1, 1, 1, 1, 1, 1, 1, 1, 1, 1, 1, 1, 1, 1, 1, 1, 1, 1, 1, 1, 1, 1, 1, 1, 1, 1, 1, 1, 1, 1, 1, 1, 1, 1, 1, 1, 1, 1, 1, 1, 1, 1, 1, 1, 1, 1, 1, 1, 1, 1, 1, 1, 1, 1, 1, 1, 1, 1, 1, 1, 1, 1, 1, 1, 1, 1, 1, 1, 1, 1, 1, 1, 1, 1, 1, 1, 1, 1, 1, 1, 1, 1, 1, 1, 1, 1, 1, 1, 1, 1, 1, 1, 1, 1, 1, 1, 1, 1, 3, 3, 3, 3, 3, 3, 3, 3, 3, 3, 3, 3, 3, 3, 3, 3, 3, 3, 3, 3, 3, 3, 3, 3, 3, 3, 3, 3, 3, 3, 3, 3, 3, 3, 3, 3, 3, 3, 3, 3, 3, 3, 3, 3, 3, 3, 3, 3, 3, 3, 3, 3, 3, 3, 3, 3, 3, 3, 3, 3, 3, 3, 3, 3, 3, 3, 3, 3, 3, 3, 3, 3, 2, 2, 2, 2, 2, 2, 2, 2, 2, 2, 2, 2, 2, 2, 2, 2, 2, 2, 2, 2, 2, 2, 2, 2, 2, 2, 2, 2, 2, 2, 2, 2, 2, 2, 2, 2, 2, 2, 2, 2, 2, 2, 2, 2, 2, 2, 2, 2, 2, 2, 2, 2, 2, 2, 2, 2, 2, 2, 2, 2, 2, 2, 2, 2, 2, 2, 2, 2, 2, 2, 2, 2, 2, 2, 2, 2, 2, 2, 2, 2, 2, 2, 2, 2, 2, 2, 2, 2, 2, 2, 2, 2, 2, 2, 2, 2, 2, 2, 2, 2, 2, 2, 2, 2, 2, 2, 2, 2, 2, 2, 2, 2, 3, 3, 3, 3, 3, 3, 3, 3, 3, 2, 2, 2, 2, 2, 2, 2, 2, 2, 2, 2, 2, 2, 2, 2, 2, 2, 2, 2, 2, 2, 2, 2, 2, 2, 2, 2, 2, 2, 2, 2, 2, 2, 2, 2, 2, 2, 2, 2, 2, 2, 2, 2, 2, 2, 2, 2, 2, 2, 2, 2, 2, 2, 2, 2, 2, 2, 2, 2, 2, 2, 2, 2, 2, 2, 2, 2, 2, 2, 2, 2, 2, 2, 2, 2, 2, 2, 2, 2, 2, 2, 2, 2, 2, 2, 2, 2, 2, 2, 2, 2, 2, 2, 2, 2, 2, 2, 2, 2, 2, 2, 2, 2, 2, 2, 2, 2, 2, 2, 2, 2, 2, 2, 2, 2, 0, 0, 0, 0, 0, 0, 0, 0, 0, 0, 0, 0, 0, 0, 0, 0, 0, 0, 0, 0, 0, 0, 0, 0, 0, 0, 0, 0, 0, 0, 0, 0, 0, 0, 0, 0, 0, 0, 0, 0, 0, 0, 0, 0, 0, 0, 0, 0, 0, 0, 0, 0, 0, 0, 0, 0, 0, 0, 0, 0, 0, 0, 0, 0, 0, 0, 0, 0, 0, 0, 0, 0, 0, 0, 0, 0, 0, 0, 0, 0, 0, 0, 0, 0, 0, 0, 0, 0, 0, 0, 0, 0, 0, 0, 0, 0, 0, 0, 0, 0, 0, 0, 0, 0, 0, 0, 0, 0, 0, 0, 0, 0, 0, 0, 0, 0, 0, 0, 0, 0, 0, 0, 0, 0, 0, 0, 0, 0, 0, 0, 0, 0, 0, 0, 0, 0, 0, 0, 0, 0, 0, 0, 0, 0, 0, 0, 0, 0, 0, 0, 0, 0, 0, 0, 0, 0, 0, 0, 0, 0, 0, 0, 0, 0, 0, 0, 0, 0, 0, 0, 0, 0, 0, 0, 0, 0, 0, 0, 0, 0, 0, 0, 0, 0, 0, 0, 0, 0, 0, 0, 0, 0, 0, 0, 0, 0, 0, 0, 0, 0, 0, 0, 0, 0, 0, 0, 0, 0, 0, 0, 0, 0, 0, 0, 0, 0, 0, 0, 0, 0, 0, 0, 0, 0, 0, 0, 0, 0, 0, 0, 0, 0, 0, 0, 0, 0, 0, 0, 0, 0, 0, 0, 0, 0, 0, 0, 0, 0, 0, 0, 0, 0, 0, 0, 0, 0, 0, 0, 0, 0, 0, 0, 0, 0, 0, 0, 0, 0, 0, 0, 0, 0, 0, 0, 0, 0, 0, 0, 0, 0, 0, 0, 0, 0, 0, 0, 0, 0, 0, 0, 0, 0, 0, 0, 0, 0, 0, 0, 0, 0, 0, 0, 0, 0, 0, 0, 0, 0, 0, 0, 0, 0, 0, 0, 0, 0, 0, 0, 0, 0, 0, 0, 0, 0, 0, 0, 0, 0, 0, 0, 0, 0, 0, 0, 0, 0, 0, 0, 0, 0, 0, 0, 0, 0, 0, 0, 0, 0, 0, 0, 0, 0, 0, 0, 0, 0, 0, 0, 0, 0, 0, 0, 0, 0, 0, 0, 0, 0, 0, 0, 0, 0, 0, 0, 0, 0, 0, 0, 0, 0, 0, 0, 0, 0, 0, 0, 0, 0, 0, 0, 0, 0, 0, 0, 0, 0, 0, 0, 0, 0, 0, 0, 0, 0, 0, 0, 0, 0, 0, 0, 0, 0, 0, 0, 0, 0, 0, 0, 0, 0, 0, 0, 0, 0, 0, 0, 0, 0, 0, 0, 0, 0, 0, 0, 0, 0, 0, 0, 0, 0, 0, 0, 0, 0, 0, 0, 0, 0, 0, 0, 0, 0, 0, 0, 0, 0, 0, 0, 0, 0, 0, 0, 0, 0, 0, 0, 0, 0, 0, 0, 0, 0, 0, 0, 0, 0, 0, 0, 0, 0, 0, 0, 0, 0, 0, 0, 0, 0, 0, 0, 0, 0, 0, 0, 0, 0, 0, 0, 0, 0, 0, 0, 0, 0, 0, 0, 0, 0, 0, 0, 0, 0, 0, 0, 0, 0, 0, 0, 0, 0, 0, 0, 0, 0, 0, 0, 0, 0, 0, 0, 0, 0, 0, 0, 0, 0, 0, 0, 0, 0, 0, 0, 0, 0, 0, 0, 0, 0, 0, 0, 0, 0, 0, 0, 0, 0, 0, 0, 0, 0, 0, 0, 0, 0, 0, 0, 0, 0, 0, 0, 0, 0, 0, 0, 0, 0, 0, 0, 0, 0, 0, 0, 0, 0, 0, 0, 0, 0, 0, 0, 0, 0, 0, 0, 0, 0, 0, 0, 0, 0, 0, 0, 0, 0, 0, 0, 0, 0, 0, 0, 0, 0, 0, 0, 0, 0, 0, 0, 0, 0, 0, 0, 0, 0, 0, 0, 0, 0, 0, 0, 0, 0, 0, 0, 0, 0, 0, 0, 0, 0, 0, 0, 0, 0, 0, 0, 0, 0, 0, 0, 0, 0, 0, 0, 0, 0, 0, 0, 0, 0, 0, 0, 0, 0, 0, 0, 0, 0, 0, 0, 0, 0, 0, 0, 0, 0, 0, 0, 0, 0, 0, 0, 0, 0, 0, 0, 0, 0, 0, 0, 0, 0, 0, 0, 0, 0, 0, 0, 0, 0, 0, 0, 0, 0, 0, 0, 0, 0, 0, 0, 0, 0, 0, 0, 0, 0, 0, 0, 0, 0, 0, 0, 0, 0, 0, 0, 0, 0, 0, 0, 0, 0, 0, 0, 0, 0, 0, 0, 0, 0, 0, 0, 0, 0, 0, 0, 0, 0, 0, 0, 0, 0, 0, 0, 0, 0, 0, 0, 0, 0, 0, 0, 0, 0, 0, 0, 0, 0, 0, 0, 0, 0, 0, 0, 0, 0, 0, 0, 0, 0, 0, 0, 0, 0, 0, 0, 0, 0, 0, 0, 0, 0, 0, 0, 0, 0, 0, 0, 0, 0, 0, 0, 0, 0, 0, 0, 0, 0, 0, 0, 0, 0, 0, 0, 0, 0, 0, 0, 0, 0, 0, 0, 0, 0, 0, 0, 0, 0, 0, 0, 0, 0, 0, 0, 0, 0, 0, 0, 0, 0, 0, 0, 0, 0, 0, 0, 0, 0, 0, 0, 0, 0, 0, 0, 0, 0, 0, 0, 0, 0, 0, 0, 0, 0, 0, 0, 0, 0, 0, 0, 0, 0, 0, 0, 0, 0, 0, 0, 0, 0, 0, 0, 0, 0, 0, 0, 0, 0, 0, 0, 0, 0, 0, 0, 0, 0, 0, 0, 0, 0, 0, 0, 0, 0, 0, 0, 0, 0, 0, 0, 0, 0, 0, 0, 0, 0, 0, 0, 0, 0, 0, 0, 0, 0, 0, 0, 0, 0, 0, 0, 0, 0, 0, 0, 0, 0, 0, 0, 0, 0, 0, 0, 0, 0, 0, 0, 0, 0, 0, 0, 0, 0, 0, 0, 0, 0, 0, 0, 0, 0, 0, 0, 0, 0, 0, 0, 0, 0, 0, 0, 0, 0, 0, 0, 0, 0, 0, 0, 0, 0, 0, 0, 0, 0, 0, 0, 0, 0, 0, 0, 0, 0, 0, 0, 0, 0, 0, 0, 0, 0, 0, 0, 0, 0, 0, 0, 0, 0, 0, 0, 0, 0, 0, 0, 0, 0, 0, 0, 0, 0, 0, 0, 0, 0, 0, 0, 0, 0, 0, 0, 0, 0, 0, 0, 0, 0, 0, 0, 0, 0, 0, 0, 0, 0, 0, 0, 0, 0, 0, 0, 0, 0, 0, 0, 0, 0, 0, 0, 0, 0, 0, 0, 0, 0, 0, 0, 0, 0, 0, 0, 0, 0, 0, 0, 0, 0, 0, 0, 0, 0, 0, 0, 0, 0, 0, 0, 0, 0, 0, 0, 0, 0, 0, 0, 0, 0, 0, 0, 0, 0, 0, 0, 0, 0, 0, 0, 0, 0, 0, 0, 0, 0, 0, 0, 0, 0, 0, 0, 0, 0, 0, 0, 0, 0, 0, 0, 0, 0, 0, 0, 0, 0, 0, 0, 0, 0, 0, 0, 0, 0, 0, 0, 0, 0, 0, 0, 0, 0, 0, 0, 0, 0, 0, 0, 0, 0, 0, 0, 0, 0, 0, 0, 0, 0, 0, 0, 0, 0, 0, 0, 0, 0, 0, 0, 0, 0, 0, 0, 0, 0, 0, 0, 0, 0, 0, 0, 0, 0, 0, 0, 0, 0, 0, 0, 0, 0, 0, 0])
me_scampship.materials.append(mat_material_006)
me_scampship.materials.append(mat_material_007)
me_scampship.materials.append(mat_material_008)
me_scampship.materials.append(mat_material_009)
me_scampship.use_remesh_preserve_volume = False
me_scampship.use_remesh_preserve_attributes = False
me_scampship.use_mirror_vertex_groups = False
me_scampship.update()

# ---- objects
ob_scampship = bpy.data.objects.new('ScampShip', me_scampship)
ob_lamp = bpy.data.objects.new('Lamp', light_lamp)
ob_camera = bpy.data.objects.new('Camera', cam_camera)

# ---- transforms, parenting, visibility, modifiers, constraints
ob_scampship.location = (0.0, 0.0, 1.464)
ob_scampship.rotation_euler = (0.0, -0.0, 1.571)
ob_scampship.scale = (0.06144, 0.06144, 0.06144)
ob_scampship.lineart.crease_threshold = 0.0
ob_lamp.location = (-2.0, -4.0, 8.0)
ob_lamp.rotation_euler = (0.6503, 0.05522, 1.866)
ob_lamp.lock_rotations_4d = False
ob_lamp.empty_display_type = 'ARROWS'
ob_lamp.color = (0.0, 0.0, 0.0, 0.0)
ob_lamp.lineart.crease_threshold = 0.0
ob_camera.location = (0.0, -5.0, 8.333)
ob_camera.rotation_euler = (0.5236, 0.0, 0.0)
ob_camera.lock_rotations_4d = False
ob_camera.empty_display_type = 'ARROWS'
ob_camera.color = (0.0, 0.0, 0.0, 0.0)
ob_camera.display_type = 'WIRE'
ob_camera.lineart.crease_threshold = 0.0

# ---- collection membership
col_collection_1.objects.link(ob_scampship)
col_collection_1.objects.link(ob_lamp)
col_collection_1.objects.link(ob_camera)

# ---- scene / render settings (as saved in the file)
scene.camera = ob_camera
scene.frame_start = 0; scene.frame_end = 359; scene.frame_set(360)
scene.render.engine = 'BLENDER_EEVEE_NEXT'
scene.render.resolution_x = 800
scene.render.resolution_y = 800
scene.render.resolution_percentage = 50
scene.render.dither_intensity = 0.0
scene.render.film_transparent = True
scene.cycles.use_denoising = False
scene.cycles.samples = 10
scene.cycles.sampling_pattern = 'TABULATED_SOBOL'
scene.cycles.light_sampling_threshold = 0.0
scene.cycles.use_adaptive_sampling = False
scene.cycles.use_light_tree = False
scene.cycles.blur_glossy = 0.0
scene.cycles.pixel_filter_type = 'GAUSSIAN'
scene.cycles.sample_clamp_indirect = 0.0
scene.view_settings.view_transform = 'Standard'
bpy.context.view_layer.update()
